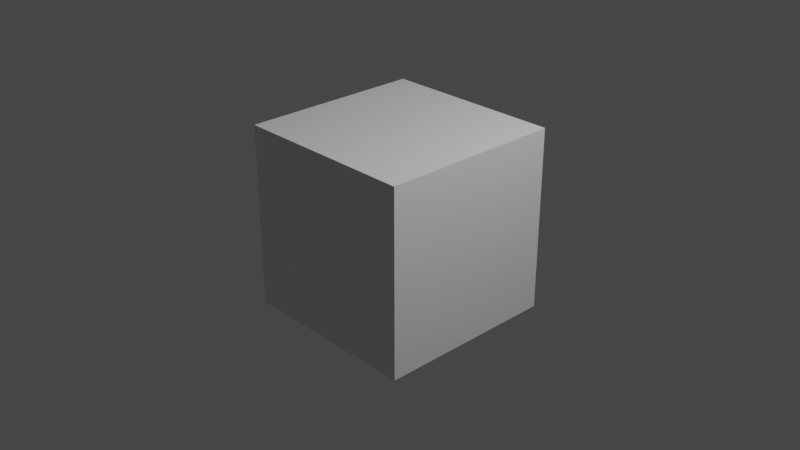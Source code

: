 # Source: dishes.blend  (saved by Blender 2.93.21; exported with 4.5.12 LTS)
import bpy
from mathutils import Matrix  # noqa: F401  (used for matrix-valued properties, if any)

bpy.ops.wm.read_factory_settings(use_empty=True)
scene = bpy.context.scene
scene.name = 'Scene'

# ---- collections
col_collection = bpy.data.collections.new('Collection'); scene.collection.children.link(col_collection)

# ---- images (referenced by path relative to the original .blend; pixels are not part of the script)
import os
ASSET_DIR = os.environ.get("B2B_ASSET_DIR", "")  # directory of the original .blend (textures are referenced by path, not embedded)
HERE = os.path.dirname(os.path.abspath(__file__))  # packed textures are extracted next to this script under _unpacked/

def load_image(name, relpath, width, height, colorspace="sRGB"):
    """Load a texture the original file referenced (path relative to the .blend, or extracted next to this script)."""
    p = next((c for c in (os.path.join(HERE, relpath), os.path.join(ASSET_DIR, relpath)) if relpath and os.path.exists(c)), "")
    if p:
        img = bpy.data.images.load(p, check_existing=True)
        img.name = name
    else:  # same state as the original file: an image datablock whose file is absent (Cycles renders it pink)
        img = bpy.data.images.new(name, width, height)
        img.source = "FILE"
        img.filepath = "//" + (relpath or name)
    img.colorspace_settings.name = colorspace
    return img
img_dishesatlas_ao = load_image('DishesAtlas.AO', 'DishesAtlas.AO.png', 1024, 1024, 'sRGB')

# ---- materials (node trees are filled in below, after node groups)
mat_material = bpy.data.materials.new('Material')
mat_material.alpha_threshold = 0.0
mat_material.use_transparent_shadow = False
mat_material.line_color = (0.0, 0.0, 0.0, 1.0)
mat_dishesopaque = bpy.data.materials.new('DishesOpaque')
mat_dishesopaque.use_transparent_shadow = False
mat_dishesopaque.roughness = 0.69

# ---- material node trees
mat_material.use_nodes = True; mat_material.node_tree.nodes.clear()
_N = mat_material.node_tree.nodes; _L = mat_material.node_tree.links
n0 = _N.new('ShaderNodeOutputMaterial'); n0.name = 'Material Output'; n0.location = (300, 300)
n1 = _N.new('ShaderNodeBsdfPrincipled'); n1.name = 'Principled BSDF'; n1.location = (10, 300)
n1.distribution = 'GGX'
n1.subsurface_method = 'BURLEY'
n1.inputs[2].default_value = 0.4
n1.inputs[3].default_value = 1.45
n1.inputs[27].default_value = (0.0, 0.0, 0.0, 1.0)
n1.inputs[28].default_value = 1.0
_L.new(n1.outputs[0], n0.inputs[0])
n0.is_active_output = True
mat_dishesopaque.use_nodes = True; mat_dishesopaque.node_tree.nodes.clear()
_N = mat_dishesopaque.node_tree.nodes; _L = mat_dishesopaque.node_tree.links
n0 = _N.new('ShaderNodeBsdfPrincipled'); n0.name = 'Principled BSDF'; n0.location = (10, 300)
n0.distribution = 'GGX'
n0.subsurface_method = 'BURLEY'
n0.inputs[2].default_value = 0.69
n0.inputs[3].default_value = 1.45
n0.inputs[4].default_value = 0.0
n0.inputs[27].default_value = (0.8, 0.8, 0.8, 1.0)
n1 = _N.new('ShaderNodeOutputMaterial'); n1.name = 'Material Output'; n1.location = (300, 300)
n2 = _N.new('ShaderNodeNormalMap'); n2.name = '노멀 맵'; n2.location = (-300, -300)
n2.label = 'Normal/Map'
n3 = _N.new('ShaderNodeTexImage'); n3.name = '이미지 텍스처'; n3.location = (-300, 600)
n3.image = img_dishesatlas_ao
_L.new(n0.outputs[0], n1.inputs[0])
_L.new(n2.outputs[0], n0.inputs[5])
_L.new(n3.outputs[0], n0.inputs[0])
n1.is_active_output = True

# ---- world
world_world = bpy.data.worlds.new('World'); scene.world = world_world
world_world.use_nodes = True; world_world.node_tree.nodes.clear()
_N = world_world.node_tree.nodes; _L = world_world.node_tree.links
n0 = _N.new('ShaderNodeOutputWorld'); n0.name = 'World Output'; n0.location = (300, 300)
n1 = _N.new('ShaderNodeBackground'); n1.name = 'Background'; n1.location = (10, 300)
n1.inputs[0].default_value = (0.05088, 0.05088, 0.05088, 1.0)
_L.new(n1.outputs[0], n0.inputs[0])
n0.is_active_output = True
world_world.color = (0.05088, 0.05088, 0.05088)
world_world.use_sun_shadow = False
world_world.sun_shadow_jitter_overblur = 0.0

# ---- cameras
cam_camera = bpy.data.cameras.new('Camera')
cam_camera.clip_end = 100.0
cam_camera.ortho_scale = 7.314

# ---- lights
light_light = bpy.data.lights.new('Light', 'POINT')
light_light.transmission_factor = 0.0
light_light.energy = 1000.0
light_light.shadow_soft_size = 0.1
light_light.shadow_maximum_resolution = 0.006
light_light.use_absolute_resolution = True

# ---- meshes
me_cube = bpy.data.meshes.new('Cube')
me_cube.from_pydata([(1.0, 1.0, 1.0), (1.0, 1.0, -1.0), (1.0, -1.0, 1.0), (1.0, -1.0, -1.0), (-1.0, 1.0, 1.0), (-1.0, 1.0, -1.0), (-1.0, -1.0, 1.0), (-1.0, -1.0, -1.0)], [], [(0, 4, 6, 2), (3, 2, 6, 7), (7, 6, 4, 5), (5, 1, 3, 7), (1, 0, 2, 3), (5, 4, 0, 1)])
_uv = me_cube.uv_layers.new(name='UVMap')
_uv.uv.foreach_set('vector', [0.625, 0.5, 0.875, 0.5, 0.875, 0.75, 0.625, 0.75, 0.375, 0.75, 0.625, 0.75, 0.625, 1.0, 0.375, 1.0, 0.375, 0.0, 0.625, 0.0, 0.625, 0.25, 0.375, 0.25, 0.125, 0.5, 0.375, 0.5, 0.375, 0.75, 0.125, 0.75, 0.375, 0.5, 0.625, 0.5, 0.625, 0.75, 0.375, 0.75, 0.375, 0.25, 0.625, 0.25, 0.625, 0.5, 0.375, 0.5])
me_cube.materials.append(mat_material)
me_cube.use_remesh_preserve_volume = False
me_cube.use_remesh_preserve_attributes = False
me_cube.use_mirror_vertex_groups = False
me_cube.update()
me_plate_004 = bpy.data.meshes.new('Plate.004')
me_plate_004.from_pydata([(0.1273, 0.02928, 0.02532), (0.1079, 0.02928, 0.0721), (0.0721, 0.02928, 0.1079), (0.02532, 0.02928, 0.1273), (-0.02532, 0.02928, 0.1273), (-0.0721, 0.02928, 0.1079), (-0.1079, 0.02928, 0.0721), (-0.1273, 0.02928, 0.02532), (-0.1273, 0.02928, -0.02532), (-0.1079, 0.02928, -0.0721), (-0.0721, 0.02928, -0.1079), (-0.02532, 0.02928, -0.1273), (0.02532, 0.02928, -0.1273), (0.0721, 0.02928, -0.1079), (0.1079, 0.02928, -0.0721), (0.1273, 0.02928, -0.02532), (0.09997, 0.005919, 0.01989), (0.08475, 0.005919, 0.05663), (0.05663, 0.005919, 0.08475), (0.01989, 0.005919, 0.09997), (-0.01989, 0.005919, 0.09997), (-0.05663, 0.005919, 0.08475), (-0.08475, 0.005919, 0.05663), (-0.09997, 0.005919, 0.01989), (-0.09997, 0.005919, -0.01989), (-0.08475, 0.005919, -0.05663), (-0.05663, 0.00592, -0.08475), (-0.01989, 0.00592, -0.09997), (0.01989, 0.00592, -0.09997), (0.05663, 0.00592, -0.08475), (0.08475, 0.005919, -0.05663), (0.09997, 0.005919, -0.01989), (-0.09552, 0.01326, -0.06382), (0.02241, 0.01326, 0.1127), (-0.06382, 0.01326, -0.09552), (-0.02241, 0.01326, 0.1127), (-0.02241, 0.01326, -0.1127), (-0.06382, 0.01326, 0.09552), (0.02241, 0.01326, -0.1127), (-0.09552, 0.01326, 0.06382), (0.06382, 0.01326, -0.09552), (0.1127, 0.01326, 0.02241), (-0.1127, 0.01326, 0.02241), (0.09552, 0.01326, -0.06382), (0.09552, 0.01326, 0.06382), (-0.1127, 0.01326, -0.02241), (0.1127, 0.01326, -0.02241), (0.06382, 0.01326, 0.09552), (-0.09797, 0.01987, -0.06546), (0.02299, 0.01987, 0.1156), (-0.06546, 0.01987, -0.09797), (-0.02299, 0.01987, 0.1156), (-0.02299, 0.01987, -0.1156), (-0.06546, 0.01987, 0.09797), (0.02299, 0.01987, -0.1156), (-0.09797, 0.01987, 0.06546), (0.06546, 0.01987, -0.09797), (0.1156, 0.01987, 0.02299), (-0.1156, 0.01987, 0.02299), (0.09797, 0.01987, -0.06546), (0.09797, 0.01987, 0.06546), (-0.1156, 0.01987, -0.02299), (0.1156, 0.01987, -0.02299), (0.06546, 0.01987, 0.09797), (0.08213, 7.821e-08, -0.01634), (0.06962, 6.413e-08, -0.04652), (0.04652, 8.224e-08, -0.06962), (0.01634, 6.682e-08, -0.08213), (-0.01634, 6.682e-08, -0.08213), (-0.04652, 6.587e-08, -0.06962), (-0.06962, 6.413e-08, -0.04652), (-0.08213, 6.185e-08, -0.01634), (-0.08213, 5.938e-08, 0.01634), (-0.06962, 7.347e-08, 0.04652), (-0.04652, 7.172e-08, 0.06962), (-0.01634, 5.442e-08, 0.08213), (0.01634, 5.442e-08, 0.08213), (0.04652, 5.536e-08, 0.06962), (0.06962, 7.347e-08, 0.04652), (0.08213, 5.938e-08, 0.01634), (-2.98e-08, 0.002502, 0.0), (0.08598, 0.002502, 0.0171), (0.07658, 0.002502, 0.01523), (0.07289, 0.002502, 0.0487), (0.06492, 0.002502, 0.04338), (0.0487, 0.002502, 0.07289), (0.04338, 0.002502, 0.06492), (0.0171, 0.002502, 0.08598), (0.01523, 0.002502, 0.07658), (-0.0171, 0.002502, 0.08598), (-0.01523, 0.002502, 0.07658), (-0.0487, 0.002502, 0.07289), (-0.04338, 0.002502, 0.06492), (-0.07289, 0.002502, 0.0487), (-0.06492, 0.002502, 0.04338), (-0.08598, 0.002502, 0.0171), (-0.07658, 0.002502, 0.01523), (-0.08598, 0.002502, -0.0171), (-0.07658, 0.002502, -0.01523), (-0.07289, 0.002502, -0.0487), (-0.06492, 0.002502, -0.04338), (-0.0487, 0.002502, -0.07289), (-0.04338, 0.002502, -0.06492), (-0.0171, 0.002502, -0.08598), (-0.01523, 0.002502, -0.07658), (0.0171, 0.002502, -0.08598), (0.01523, 0.002502, -0.07658), (0.0487, 0.002502, -0.07289), (0.04338, 0.002502, -0.06492), (0.07289, 0.002502, -0.0487), (0.06492, 0.002502, -0.04338), (0.08598, 0.002502, -0.0171), (0.07658, 0.002502, -0.01523), (0.1263, 0.03151, 0.02512), (0.1071, 0.03151, 0.07155), (0.07155, 0.03151, 0.1071), (0.02512, 0.03151, 0.1263), (-0.02512, 0.03151, 0.1263), (-0.07155, 0.03151, 0.1071), (-0.1071, 0.03151, 0.07155), (-0.1263, 0.03151, 0.02512), (-0.1263, 0.03151, -0.02512), (-0.1071, 0.03151, -0.07155), (-0.07155, 0.03151, -0.1071), (-0.02512, 0.03151, -0.1263), (0.02512, 0.03151, -0.1263), (0.07155, 0.03151, -0.1071), (0.1071, 0.03151, -0.07155), (0.1263, 0.03151, -0.02512), (0.09942, 0.008396, 0.01977), (0.08428, 0.008396, 0.05631), (0.05631, 0.008396, 0.08428), (0.01977, 0.008396, 0.09942), (-0.01978, 0.008396, 0.09942), (-0.05631, 0.008396, 0.08428), (-0.08428, 0.008396, 0.05631), (-0.09942, 0.008396, 0.01977), (-0.09942, 0.008396, -0.01977), (-0.08428, 0.008396, -0.05631), (-0.05631, 0.008396, -0.08428), (-0.01977, 0.008396, -0.09942), (0.01978, 0.008396, -0.09942), (0.05631, 0.008396, -0.08428), (0.08428, 0.008396, -0.05631), (0.09942, 0.008396, -0.01977), (-0.09444, 0.01519, -0.0631), (0.02216, 0.01519, 0.1114), (-0.0631, 0.01519, -0.09444), (-0.02216, 0.01519, 0.1114), (-0.02216, 0.01519, -0.1114), (-0.0631, 0.01519, 0.09444), (0.02216, 0.01519, -0.1114), (-0.09444, 0.01519, 0.0631), (0.0631, 0.01519, -0.09444), (0.1114, 0.01519, 0.02216), (-0.1114, 0.01519, 0.02216), (0.09444, 0.01519, -0.0631), (0.09444, 0.01519, 0.0631), (-0.1114, 0.01519, -0.02216), (0.1114, 0.01519, -0.02216), (0.0631, 0.01519, 0.09444), (-0.09684, 0.02173, -0.06471), (0.02272, 0.02173, 0.1142), (-0.06471, 0.02173, -0.09684), (-0.02272, 0.02173, 0.1142), (-0.02272, 0.02173, -0.1142), (-0.06471, 0.02173, 0.09684), (0.02272, 0.02173, -0.1142), (-0.09684, 0.02173, 0.06471), (0.06471, 0.02173, -0.09684), (0.1142, 0.02173, 0.02272), (-0.1142, 0.02173, 0.02272), (0.09684, 0.02173, -0.06471), (0.09684, 0.02173, 0.06471), (-0.1142, 0.02173, -0.02272), (0.1142, 0.02173, -0.02272), (0.06471, 0.02173, 0.09684), (0.08196, 0.002581, -0.0163), (0.06948, 0.002581, -0.04643), (0.04643, 0.002581, -0.06948), (0.0163, 0.002581, -0.08196), (-0.0163, 0.002581, -0.08196), (-0.04643, 0.002581, -0.06948), (-0.06948, 0.002581, -0.04643), (-0.08196, 0.002581, -0.0163), (-0.08196, 0.002581, 0.0163), (-0.06948, 0.002581, 0.04643), (-0.04643, 0.002581, 0.06948), (-0.0163, 0.002581, 0.08196), (0.0163, 0.002581, 0.08196), (0.04643, 0.002581, 0.06948), (0.06948, 0.002581, 0.04643), (0.08196, 0.002581, 0.0163), (-2.98e-08, 0.002502, 0.0), (0.08541, 0.004973, 0.01699), (0.07691, 0.005055, 0.0153), (0.07241, 0.004973, 0.04838), (0.0652, 0.005055, 0.04356), (0.04838, 0.004973, 0.07241), (0.04356, 0.005055, 0.0652), (0.01699, 0.004973, 0.08541), (0.0153, 0.005055, 0.07691), (-0.01699, 0.004973, 0.08541), (-0.0153, 0.005055, 0.07691), (-0.04838, 0.004973, 0.07241), (-0.04356, 0.005055, 0.0652), (-0.07241, 0.004973, 0.04838), (-0.0652, 0.005055, 0.04356), (-0.08541, 0.004973, 0.01699), (-0.07691, 0.005055, 0.0153), (-0.08541, 0.004973, -0.01699), (-0.07691, 0.005055, -0.0153), (-0.07241, 0.004973, -0.04838), (-0.0652, 0.005055, -0.04356), (-0.04838, 0.004973, -0.07241), (-0.04356, 0.005055, -0.0652), (-0.01699, 0.004973, -0.08541), (-0.0153, 0.005055, -0.07691), (0.01699, 0.004973, -0.08541), (0.0153, 0.005055, -0.07691), (0.04838, 0.004973, -0.07241), (0.04356, 0.005055, -0.0652), (0.07241, 0.004973, -0.04838), (0.0652, 0.005055, -0.04356), (0.08541, 0.004973, -0.01699), (0.07691, 0.005055, -0.0153), (-2.98e-08, 0.002502, 0.0), (-2.98e-08, 0.002502, 0.0), (-2.98e-08, 0.002502, 0.0), (-2.98e-08, 0.002502, 0.0), (-2.98e-08, 0.002502, 0.0), (-2.98e-08, 0.002502, 0.0), (-2.98e-08, 0.002502, 0.0), (-2.98e-08, 0.002502, 0.0), (-2.98e-08, 0.002502, 0.0), (-2.98e-08, 0.002502, 0.0), (-2.98e-08, 0.002502, 0.0), (-2.98e-08, 0.002502, 0.0), (-2.98e-08, 0.002502, 0.0), (-2.98e-08, 0.002502, 0.0), (2.98e-08, 0.005055, 5.96e-08), (2.98e-08, 0.005055, 5.96e-08), (2.98e-08, 0.005055, 5.96e-08), (2.98e-08, 0.005055, 5.96e-08), (2.98e-08, 0.005055, 5.96e-08), (2.98e-08, 0.005055, 5.96e-08), (2.98e-08, 0.005055, 5.96e-08), (2.98e-08, 0.005055, 5.96e-08), (2.98e-08, 0.005055, 5.96e-08), (2.98e-08, 0.005055, 5.96e-08), (2.98e-08, 0.005055, 5.96e-08), (2.98e-08, 0.005055, 5.96e-08), (2.98e-08, 0.005055, 5.96e-08), (2.98e-08, 0.005055, 5.96e-08), (2.98e-08, 0.005055, 5.96e-08), (2.98e-08, 0.005055, 5.96e-08), (-0.4557, -0.003623, 0.4568), (-0.4557, -0.02076, 0.4568), (-0.4557, -0.003623, 0.4831), (-0.4557, -0.02076, 0.4831), (-0.4294, -0.003623, 0.4568), (-0.4294, -0.02076, 0.4568), (-0.4294, -0.003623, 0.4831), (-0.4294, -0.02076, 0.4831)], [], [(43, 30, 29, 40), (22, 23, 95, 93), (25, 24, 45, 32), (25, 32, 34, 26), (35, 20, 19, 33), (36, 27, 26, 34), (37, 21, 20, 35), (38, 28, 27, 36), (39, 22, 21, 37), (101, 103, 68, 69), (39, 42, 23, 22), (44, 17, 16, 41), (45, 24, 23, 42), (46, 31, 30, 43), (47, 18, 17, 44), (56, 59, 43, 40), (49, 51, 35, 33), (28, 29, 107, 105), (21, 22, 93, 91), (27, 28, 105, 103), (20, 21, 91, 89), (26, 27, 103, 101), (19, 20, 89, 87), (25, 26, 101, 99), (16, 17, 83, 81), (18, 19, 87, 85), (24, 25, 99, 97), (17, 18, 85, 83), (30, 31, 111, 109), (23, 24, 97, 95), (29, 30, 109, 107), (57, 41, 46, 62), (49, 33, 47, 63), (122, 121, 174, 161), (61, 48, 32, 45), (60, 63, 47, 44), (59, 62, 46, 43), (58, 61, 45, 42), (57, 60, 44, 41), (41, 16, 31, 46), (55, 58, 42, 39), (54, 56, 40, 38), (53, 55, 39, 37), (52, 54, 38, 36), (51, 53, 37, 35), (50, 52, 36, 34), (33, 19, 18, 47), (49, 63, 2, 3), (3, 4, 51, 49), (10, 11, 52, 50), (4, 5, 53, 51), (11, 12, 54, 52), (5, 6, 55, 53), (12, 13, 56, 54), (57, 62, 15, 0), (13, 14, 59, 56), (0, 1, 60, 57), (7, 8, 61, 58), (14, 15, 62, 59), (1, 2, 63, 60), (109, 111, 64, 65), (104, 106, 236, 235), (90, 92, 229, 228), (84, 86, 226, 193), (108, 110, 238, 237), (98, 100, 233, 232), (88, 90, 228, 227), (102, 104, 235, 234), (92, 94, 230, 229), (82, 84, 193, 80), (112, 82, 80, 239), (106, 108, 237, 236), (96, 98, 232, 231), (86, 88, 227, 226), (110, 112, 239, 238), (100, 102, 234, 233), (94, 96, 231, 230), (78, 84, 82, 79), (81, 79, 64, 111), (78, 77, 86, 84), (77, 76, 88, 86), (75, 90, 88, 76), (75, 74, 92, 90), (74, 73, 94, 92), (72, 96, 94, 73), (72, 71, 98, 96), (71, 70, 100, 98), (69, 102, 100, 70), (69, 68, 104, 102), (68, 67, 106, 104), (66, 108, 106, 67), (66, 65, 110, 108), (65, 64, 112, 110), (16, 81, 111, 31), (103, 105, 67, 68), (83, 85, 77, 78), (99, 101, 69, 70), (97, 99, 70, 71), (107, 109, 65, 66), (93, 95, 72, 73), (91, 93, 73, 74), (48, 50, 34, 32), (87, 89, 75, 76), (85, 87, 76, 77), (95, 97, 71, 72), (81, 83, 78, 79), (105, 107, 66, 67), (89, 91, 74, 75), (64, 79, 82, 112), (6, 7, 58, 55), (163, 123, 122, 161), (40, 29, 28, 38), (142, 143, 156, 153), (206, 208, 136, 135), (145, 158, 137, 138), (145, 138, 139, 147), (132, 133, 148, 146), (139, 140, 149, 147), (133, 134, 150, 148), (140, 141, 151, 149), (134, 135, 152, 150), (182, 181, 216, 214), (135, 136, 155, 152), (129, 130, 157, 154), (136, 137, 158, 155), (143, 144, 159, 156), (130, 131, 160, 157), (153, 156, 172, 169), (146, 148, 164, 162), (218, 220, 142, 141), (204, 206, 135, 134), (216, 218, 141, 140), (202, 204, 134, 133), (214, 216, 140, 139), (200, 202, 133, 132), (212, 214, 139, 138), (194, 196, 130, 129), (198, 200, 132, 131), (210, 212, 138, 137), (196, 198, 131, 130), (222, 224, 144, 143), (208, 210, 137, 136), (220, 222, 143, 142), (159, 154, 170, 175), (160, 146, 162, 176), (158, 145, 161, 174), (157, 160, 176, 173), (156, 159, 175, 172), (155, 158, 174, 171), (154, 157, 173, 170), (129, 154, 159, 144), (152, 155, 171, 168), (151, 153, 169, 167), (150, 152, 168, 166), (149, 151, 167, 165), (148, 150, 166, 164), (147, 149, 165, 163), (131, 132, 146, 160), (176, 162, 116, 115), (164, 117, 116, 162), (165, 124, 123, 163), (166, 118, 117, 164), (167, 125, 124, 165), (168, 119, 118, 166), (169, 126, 125, 167), (175, 170, 113, 128), (172, 127, 126, 169), (173, 114, 113, 170), (174, 121, 120, 171), (175, 128, 127, 172), (176, 115, 114, 173), (178, 177, 224, 222), (213, 211, 248, 249), (223, 221, 253, 254), (217, 215, 250, 251), (207, 205, 245, 246), (197, 195, 240, 241), (195, 225, 255, 240), (221, 219, 252, 253), (211, 209, 247, 248), (201, 199, 242, 243), (225, 223, 254, 255), (215, 213, 249, 250), (205, 203, 244, 245), (219, 217, 251, 252), (209, 207, 246, 247), (199, 197, 241, 242), (203, 201, 243, 244), (195, 197, 191, 192), (192, 194, 224, 177), (197, 199, 190, 191), (199, 201, 189, 190), (201, 203, 188, 189), (203, 205, 187, 188), (205, 207, 186, 187), (207, 209, 185, 186), (209, 211, 184, 185), (211, 213, 183, 184), (213, 215, 182, 183), (215, 217, 181, 182), (217, 219, 180, 181), (219, 221, 179, 180), (221, 223, 178, 179), (223, 225, 177, 178), (194, 129, 144, 224), (181, 180, 218, 216), (191, 190, 198, 196), (183, 182, 214, 212), (184, 183, 212, 210), (179, 178, 222, 220), (186, 185, 208, 206), (187, 186, 206, 204), (145, 147, 163, 161), (189, 188, 202, 200), (190, 189, 200, 198), (185, 184, 210, 208), (192, 191, 196, 194), (180, 179, 220, 218), (188, 187, 204, 202), (225, 195, 192, 177), (171, 120, 119, 168), (0, 15, 128, 113), (141, 142, 153, 151), (1, 0, 113, 114), (2, 1, 114, 115), (3, 2, 115, 116), (4, 3, 116, 117), (5, 4, 117, 118), (6, 5, 118, 119), (7, 6, 119, 120), (8, 7, 120, 121), (9, 8, 121, 122), (10, 9, 122, 123), (11, 10, 123, 124), (12, 11, 124, 125), (13, 12, 125, 126), (14, 13, 126, 127), (15, 14, 127, 128), (8, 9, 48, 61), (9, 10, 50, 48), (256, 257, 259, 258), (258, 259, 263, 262), (262, 263, 261, 260), (260, 261, 257, 256), (258, 262, 260, 256), (263, 259, 257, 261)])
me_plate_004.polygons.foreach_set('use_smooth', [1, 1, 1, 1, 1, 1, 1, 1, 1, 1, 1, 1, 1, 1, 1, 1, 1, 1, 1, 1, 1, 1, 1, 1, 1, 1, 1, 1, 1, 1, 1, 1, 1, 1, 1, 1, 1, 1, 1, 1, 1, 1, 1, 1, 1, 1, 1, 1, 1, 1, 1, 1, 1, 1, 1, 1, 1, 1, 1, 1, 1, 1, 1, 1, 1, 1, 1, 1, 1, 1, 1, 1, 1, 1, 1, 1, 1, 1, 1, 1, 1, 1, 1, 1, 1, 1, 1, 1, 1, 1, 1, 1, 1, 1, 1, 1, 1, 1, 1, 1, 1, 1, 1, 1, 1, 1, 1, 1, 1, 1, 1, 1, 1, 1, 1, 1, 1, 1, 1, 1, 1, 1, 1, 1, 1, 1, 1, 1, 1, 1, 1, 1, 1, 1, 1, 1, 1, 1, 1, 1, 1, 1, 1, 1, 1, 1, 1, 1, 1, 1, 1, 1, 1, 1, 1, 1, 1, 1, 1, 1, 1, 1, 1, 1, 1, 1, 1, 1, 1, 1, 1, 1, 1, 1, 1, 1, 1, 1, 1, 1, 1, 1, 1, 1, 1, 1, 1, 1, 1, 1, 1, 1, 1, 1, 1, 1, 1, 1, 1, 1, 1, 1, 1, 1, 1, 1, 1, 1, 1, 1, 1, 1, 1, 1, 1, 1, 1, 1, 1, 1, 1, 1, 1, 1, 1, 1, 1, 1, 1, 1, 1, 1, 1, 1, 1, 1, 1, 1, 1, 1, 0, 0, 0, 0, 0, 0])
_uv = me_plate_004.uv_layers.new(name='UVMap')
_uv.uv.foreach_set('vector', [0.777, 0.4565, 0.777, 0.45, 0.7962, 0.45, 0.7962, 0.4565, 0.9305, 0.45, 0.9113, 0.45, 0.9113, 0.4435, 0.9305, 0.4435, 0.8729, 0.45, 0.8921, 0.45, 0.8921, 0.4565, 0.8729, 0.4565, 0.8729, 0.45, 0.8729, 0.4565, 0.8537, 0.4565, 0.8537, 0.45, 0.9689, 0.4565, 0.9689, 0.45, 0.9881, 0.45, 0.9881, 0.4565, 0.8346, 0.4565, 0.8346, 0.45, 0.8537, 0.45, 0.8537, 0.4565, 0.9497, 0.4565, 0.9497, 0.45, 0.9689, 0.45, 0.9689, 0.4565, 0.8154, 0.4565, 0.8154, 0.45, 0.8346, 0.45, 0.8346, 0.4565, 0.9305, 0.4565, 0.9305, 0.45, 0.9497, 0.45, 0.9497, 0.4565, 0.8537, 0.4435, 0.8346, 0.4435, 0.8346, 0.4415, 0.8537, 0.4415, 0.9305, 0.4565, 0.9113, 0.4565, 0.9113, 0.45, 0.9305, 0.45, 0.7194, 0.4565, 0.7194, 0.45, 0.7386, 0.45, 0.7386, 0.4565, 0.8921, 0.4565, 0.8921, 0.45, 0.9113, 0.45, 0.9113, 0.4565, 0.7578, 0.4565, 0.7578, 0.45, 0.777, 0.45, 0.777, 0.4565, 0.7002, 0.4565, 0.7002, 0.45, 0.7194, 0.45, 0.7194, 0.4565, 0.7962, 0.4596, 0.777, 0.4596, 0.777, 0.4565, 0.7962, 0.4565, 0.9881, 0.4596, 0.9689, 0.4596, 0.9689, 0.4565, 0.9881, 0.4565, 0.8154, 0.45, 0.7962, 0.45, 0.7962, 0.4435, 0.8154, 0.4435, 0.9497, 0.45, 0.9305, 0.45, 0.9305, 0.4435, 0.9497, 0.4435, 0.8346, 0.45, 0.8154, 0.45, 0.8154, 0.4435, 0.8346, 0.4435, 0.9689, 0.45, 0.9497, 0.45, 0.9497, 0.4435, 0.9689, 0.4435, 0.8537, 0.45, 0.8346, 0.45, 0.8346, 0.4435, 0.8537, 0.4435, 0.9881, 0.45, 0.9689, 0.45, 0.9689, 0.4435, 0.9881, 0.4435, 0.8729, 0.45, 0.8537, 0.45, 0.8537, 0.4435, 0.8729, 0.4435, 0.7386, 0.45, 0.7194, 0.45, 0.7194, 0.4435, 0.7386, 0.4435, 0.7002, 0.45, 0.681, 0.45, 0.681, 0.4435, 0.7002, 0.4435, 0.8921, 0.45, 0.8729, 0.45, 0.8729, 0.4435, 0.8921, 0.4435, 0.7194, 0.45, 0.7002, 0.45, 0.7002, 0.4435, 0.7194, 0.4435, 0.777, 0.45, 0.7578, 0.45, 0.7578, 0.4435, 0.777, 0.4435, 0.9113, 0.45, 0.8921, 0.45, 0.8921, 0.4435, 0.9113, 0.4435, 0.7962, 0.45, 0.777, 0.45, 0.777, 0.4435, 0.7962, 0.4435, 0.7386, 0.4596, 0.7386, 0.4565, 0.7578, 0.4565, 0.7578, 0.4596, 0.681, 0.4596, 0.681, 0.4565, 0.7002, 0.4565, 0.7002, 0.4596, 0.8729, 0.4674, 0.8921, 0.4674, 0.8921, 0.4742, 0.8729, 0.4742, 0.8921, 0.4596, 0.8729, 0.4596, 0.8729, 0.4565, 0.8921, 0.4565, 0.7194, 0.4596, 0.7002, 0.4596, 0.7002, 0.4565, 0.7194, 0.4565, 0.777, 0.4596, 0.7578, 0.4596, 0.7578, 0.4565, 0.777, 0.4565, 0.9113, 0.4596, 0.8921, 0.4596, 0.8921, 0.4565, 0.9113, 0.4565, 0.7386, 0.4596, 0.7194, 0.4596, 0.7194, 0.4565, 0.7386, 0.4565, 0.7386, 0.4565, 0.7386, 0.45, 0.7578, 0.45, 0.7578, 0.4565, 0.9305, 0.4596, 0.9113, 0.4596, 0.9113, 0.4565, 0.9305, 0.4565, 0.8154, 0.4596, 0.7962, 0.4596, 0.7962, 0.4565, 0.8154, 0.4565, 0.9497, 0.4596, 0.9305, 0.4596, 0.9305, 0.4565, 0.9497, 0.4565, 0.8346, 0.4596, 0.8154, 0.4596, 0.8154, 0.4565, 0.8346, 0.4565, 0.9689, 0.4596, 0.9497, 0.4596, 0.9497, 0.4565, 0.9689, 0.4565, 0.8537, 0.4596, 0.8346, 0.4596, 0.8346, 0.4565, 0.8537, 0.4565, 0.681, 0.4565, 0.681, 0.45, 0.7002, 0.45, 0.7002, 0.4565, 0.681, 0.4596, 0.7002, 0.4596, 0.7002, 0.4663, 0.681, 0.4663, 0.9881, 0.4663, 0.9689, 0.4663, 0.9689, 0.4596, 0.9881, 0.4596, 0.8537, 0.4663, 0.8346, 0.4663, 0.8346, 0.4596, 0.8537, 0.4596, 0.9689, 0.4663, 0.9497, 0.4663, 0.9497, 0.4596, 0.9689, 0.4596, 0.8346, 0.4663, 0.8154, 0.4663, 0.8154, 0.4596, 0.8346, 0.4596, 0.9497, 0.4663, 0.9305, 0.4663, 0.9305, 0.4596, 0.9497, 0.4596, 0.8154, 0.4663, 0.7962, 0.4663, 0.7962, 0.4596, 0.8154, 0.4596, 0.7386, 0.4596, 0.7578, 0.4596, 0.7578, 0.4663, 0.7386, 0.4663, 0.7962, 0.4663, 0.777, 0.4663, 0.777, 0.4596, 0.7962, 0.4596, 0.7386, 0.4663, 0.7194, 0.4663, 0.7194, 0.4596, 0.7386, 0.4596, 0.9113, 0.4663, 0.8921, 0.4663, 0.8921, 0.4596, 0.9113, 0.4596, 0.777, 0.4663, 0.7578, 0.4663, 0.7578, 0.4596, 0.777, 0.4596, 0.7194, 0.4663, 0.7002, 0.4663, 0.7002, 0.4596, 0.7194, 0.4596, 0.777, 0.4435, 0.7578, 0.4435, 0.7578, 0.4415, 0.777, 0.4415, 0.8346, 0.4388, 0.8154, 0.4388, 0.8154, 0.4047, 0.8346, 0.4047, 0.9689, 0.4388, 0.9497, 0.4388, 0.9497, 0.4047, 0.9689, 0.4047, 0.7194, 0.4388, 0.7002, 0.4388, 0.7002, 0.4047, 0.7194, 0.4047, 0.7962, 0.4388, 0.777, 0.4388, 0.777, 0.4047, 0.7962, 0.4047, 0.8921, 0.4388, 0.8729, 0.4388, 0.8729, 0.4047, 0.8921, 0.4047, 0.9881, 0.4388, 0.9689, 0.4388, 0.9689, 0.4047, 0.9881, 0.4047, 0.8537, 0.4388, 0.8346, 0.4388, 0.8346, 0.4047, 0.8537, 0.4047, 0.9497, 0.4388, 0.9305, 0.4388, 0.9305, 0.4047, 0.9497, 0.4047, 0.7386, 0.4388, 0.7194, 0.4388, 0.7194, 0.4047, 0.7386, 0.4047, 0.7578, 0.4388, 0.7386, 0.4388, 0.7386, 0.4047, 0.7578, 0.4047, 0.8154, 0.4388, 0.7962, 0.4388, 0.7962, 0.4047, 0.8154, 0.4047, 0.9113, 0.4388, 0.8921, 0.4388, 0.8921, 0.4047, 0.9113, 0.4047, 0.7002, 0.4388, 0.681, 0.4388, 0.681, 0.4047, 0.7002, 0.4047, 0.777, 0.4388, 0.7578, 0.4388, 0.7578, 0.4047, 0.777, 0.4047, 0.8729, 0.4388, 0.8537, 0.4388, 0.8537, 0.4047, 0.8729, 0.4047, 0.9305, 0.4388, 0.9113, 0.4388, 0.9113, 0.4047, 0.9305, 0.4047, 0.7194, 0.4415, 0.7194, 0.4388, 0.7386, 0.4388, 0.7386, 0.4415, 0.7386, 0.4435, 0.7386, 0.4415, 0.7578, 0.4415, 0.7578, 0.4435, 0.7194, 0.4415, 0.7002, 0.4415, 0.7002, 0.4388, 0.7194, 0.4388, 0.7002, 0.4415, 0.681, 0.4415, 0.681, 0.4388, 0.7002, 0.4388, 0.9689, 0.4415, 0.9689, 0.4388, 0.9881, 0.4388, 0.9881, 0.4415, 0.9689, 0.4415, 0.9497, 0.4415, 0.9497, 0.4388, 0.9689, 0.4388, 0.9497, 0.4415, 0.9305, 0.4415, 0.9305, 0.4388, 0.9497, 0.4388, 0.9113, 0.4415, 0.9113, 0.4388, 0.9305, 0.4388, 0.9305, 0.4415, 0.9113, 0.4415, 0.8921, 0.4415, 0.8921, 0.4388, 0.9113, 0.4388, 0.8921, 0.4415, 0.8729, 0.4415, 0.8729, 0.4388, 0.8921, 0.4388, 0.8537, 0.4415, 0.8537, 0.4388, 0.8729, 0.4388, 0.8729, 0.4415, 0.8537, 0.4415, 0.8346, 0.4415, 0.8346, 0.4388, 0.8537, 0.4388, 0.8346, 0.4415, 0.8154, 0.4415, 0.8154, 0.4388, 0.8346, 0.4388, 0.7962, 0.4415, 0.7962, 0.4388, 0.8154, 0.4388, 0.8154, 0.4415, 0.7962, 0.4415, 0.777, 0.4415, 0.777, 0.4388, 0.7962, 0.4388, 0.777, 0.4415, 0.7578, 0.4415, 0.7578, 0.4388, 0.777, 0.4388, 0.7386, 0.45, 0.7386, 0.4435, 0.7578, 0.4435, 0.7578, 0.45, 0.8346, 0.4435, 0.8154, 0.4435, 0.8154, 0.4415, 0.8346, 0.4415, 0.7194, 0.4435, 0.7002, 0.4435, 0.7002, 0.4415, 0.7194, 0.4415, 0.8729, 0.4435, 0.8537, 0.4435, 0.8537, 0.4415, 0.8729, 0.4415, 0.8921, 0.4435, 0.8729, 0.4435, 0.8729, 0.4415, 0.8921, 0.4415, 0.7962, 0.4435, 0.777, 0.4435, 0.777, 0.4415, 0.7962, 0.4415, 0.9305, 0.4435, 0.9113, 0.4435, 0.9113, 0.4415, 0.9305, 0.4415, 0.9497, 0.4435, 0.9305, 0.4435, 0.9305, 0.4415, 0.9497, 0.4415, 0.8729, 0.4596, 0.8537, 0.4596, 0.8537, 0.4565, 0.8729, 0.4565, 0.9881, 0.4435, 0.9689, 0.4435, 0.9689, 0.4415, 0.9881, 0.4415, 0.7002, 0.4435, 0.681, 0.4435, 0.681, 0.4415, 0.7002, 0.4415, 0.9113, 0.4435, 0.8921, 0.4435, 0.8921, 0.4415, 0.9113, 0.4415, 0.7386, 0.4435, 0.7194, 0.4435, 0.7194, 0.4415, 0.7386, 0.4415, 0.8154, 0.4435, 0.7962, 0.4435, 0.7962, 0.4415, 0.8154, 0.4415, 0.9689, 0.4435, 0.9497, 0.4435, 0.9497, 0.4415, 0.9689, 0.4415, 0.7578, 0.4415, 0.7386, 0.4415, 0.7386, 0.4388, 0.7578, 0.4388, 0.9305, 0.4663, 0.9113, 0.4663, 0.9113, 0.4596, 0.9305, 0.4596, 0.8537, 0.4742, 0.8537, 0.4674, 0.8729, 0.4674, 0.8729, 0.4742, 0.7962, 0.4565, 0.7962, 0.45, 0.8154, 0.45, 0.8154, 0.4565, 0.7962, 0.4835, 0.777, 0.4835, 0.777, 0.4774, 0.7962, 0.4774, 0.9305, 0.4899, 0.9113, 0.4899, 0.9113, 0.4835, 0.9305, 0.4835, 0.8729, 0.4774, 0.8921, 0.4774, 0.8921, 0.4835, 0.8729, 0.4835, 0.8729, 0.4774, 0.8729, 0.4835, 0.8537, 0.4835, 0.8537, 0.4774, 0.9881, 0.4835, 0.9689, 0.4835, 0.9689, 0.4774, 0.9881, 0.4774, 0.8537, 0.4835, 0.8346, 0.4835, 0.8346, 0.4774, 0.8537, 0.4774, 0.9689, 0.4835, 0.9497, 0.4835, 0.9497, 0.4774, 0.9689, 0.4774, 0.8346, 0.4835, 0.8154, 0.4835, 0.8154, 0.4774, 0.8346, 0.4774, 0.9497, 0.4835, 0.9305, 0.4835, 0.9305, 0.4774, 0.9497, 0.4774, 0.8537, 0.4917, 0.8346, 0.4917, 0.8346, 0.4899, 0.8537, 0.4899, 0.9305, 0.4835, 0.9113, 0.4835, 0.9113, 0.4774, 0.9305, 0.4774, 0.7386, 0.4835, 0.7194, 0.4835, 0.7194, 0.4774, 0.7386, 0.4774, 0.9113, 0.4835, 0.8921, 0.4835, 0.8921, 0.4774, 0.9113, 0.4774, 0.777, 0.4835, 0.7578, 0.4835, 0.7578, 0.4774, 0.777, 0.4774, 0.7194, 0.4835, 0.7002, 0.4835, 0.7002, 0.4774, 0.7194, 0.4774, 0.7962, 0.4774, 0.777, 0.4774, 0.777, 0.4742, 0.7962, 0.4742, 0.9881, 0.4774, 0.9689, 0.4774, 0.9689, 0.4742, 0.9881, 0.4742, 0.8154, 0.4899, 0.7962, 0.4899, 0.7962, 0.4835, 0.8154, 0.4835, 0.9497, 0.4899, 0.9305, 0.4899, 0.9305, 0.4835, 0.9497, 0.4835, 0.8346, 0.4899, 0.8154, 0.4899, 0.8154, 0.4835, 0.8346, 0.4835, 0.9689, 0.4899, 0.9497, 0.4899, 0.9497, 0.4835, 0.9689, 0.4835, 0.8537, 0.4899, 0.8346, 0.4899, 0.8346, 0.4835, 0.8537, 0.4835, 0.9881, 0.4899, 0.9689, 0.4899, 0.9689, 0.4835, 0.9881, 0.4835, 0.8729, 0.4899, 0.8537, 0.4899, 0.8537, 0.4835, 0.8729, 0.4835, 0.7386, 0.4899, 0.7194, 0.4899, 0.7194, 0.4835, 0.7386, 0.4835, 0.7002, 0.4899, 0.681, 0.4899, 0.681, 0.4835, 0.7002, 0.4835, 0.8921, 0.4899, 0.8729, 0.4899, 0.8729, 0.4835, 0.8921, 0.4835, 0.7194, 0.4899, 0.7002, 0.4899, 0.7002, 0.4835, 0.7194, 0.4835, 0.777, 0.4899, 0.7578, 0.4899, 0.7578, 0.4835, 0.777, 0.4835, 0.9113, 0.4899, 0.8921, 0.4899, 0.8921, 0.4835, 0.9113, 0.4835, 0.7962, 0.4899, 0.777, 0.4899, 0.777, 0.4835, 0.7962, 0.4835, 0.7578, 0.4774, 0.7386, 0.4774, 0.7386, 0.4742, 0.7578, 0.4742, 0.7002, 0.4774, 0.681, 0.4774, 0.681, 0.4742, 0.7002, 0.4742, 0.8921, 0.4774, 0.8729, 0.4774, 0.8729, 0.4742, 0.8921, 0.4742, 0.7194, 0.4774, 0.7002, 0.4774, 0.7002, 0.4742, 0.7194, 0.4742, 0.777, 0.4774, 0.7578, 0.4774, 0.7578, 0.4742, 0.777, 0.4742, 0.9113, 0.4774, 0.8921, 0.4774, 0.8921, 0.4742, 0.9113, 0.4742, 0.7386, 0.4774, 0.7194, 0.4774, 0.7194, 0.4742, 0.7386, 0.4742, 0.7386, 0.4835, 0.7386, 0.4774, 0.7578, 0.4774, 0.7578, 0.4835, 0.9305, 0.4774, 0.9113, 0.4774, 0.9113, 0.4742, 0.9305, 0.4742, 0.8154, 0.4774, 0.7962, 0.4774, 0.7962, 0.4742, 0.8154, 0.4742, 0.9497, 0.4774, 0.9305, 0.4774, 0.9305, 0.4742, 0.9497, 0.4742, 0.8346, 0.4774, 0.8154, 0.4774, 0.8154, 0.4742, 0.8346, 0.4742, 0.9689, 0.4774, 0.9497, 0.4774, 0.9497, 0.4742, 0.9689, 0.4742, 0.8537, 0.4774, 0.8346, 0.4774, 0.8346, 0.4742, 0.8537, 0.4742, 0.7002, 0.4835, 0.681, 0.4835, 0.681, 0.4774, 0.7002, 0.4774, 0.7002, 0.4742, 0.681, 0.4742, 0.681, 0.4674, 0.7002, 0.4674, 0.9689, 0.4742, 0.9689, 0.4674, 0.9881, 0.4674, 0.9881, 0.4742, 0.8346, 0.4742, 0.8346, 0.4674, 0.8537, 0.4674, 0.8537, 0.4742, 0.9497, 0.4742, 0.9497, 0.4674, 0.9689, 0.4674, 0.9689, 0.4742, 0.8154, 0.4742, 0.8154, 0.4674, 0.8346, 0.4674, 0.8346, 0.4742, 0.9305, 0.4742, 0.9305, 0.4674, 0.9497, 0.4674, 0.9497, 0.4742, 0.7962, 0.4742, 0.7962, 0.4674, 0.8154, 0.4674, 0.8154, 0.4742, 0.7578, 0.4742, 0.7386, 0.4742, 0.7386, 0.4674, 0.7578, 0.4674, 0.777, 0.4742, 0.777, 0.4674, 0.7962, 0.4674, 0.7962, 0.4742, 0.7194, 0.4742, 0.7194, 0.4674, 0.7386, 0.4674, 0.7386, 0.4742, 0.8921, 0.4742, 0.8921, 0.4674, 0.9113, 0.4674, 0.9113, 0.4742, 0.7578, 0.4742, 0.7578, 0.4674, 0.777, 0.4674, 0.777, 0.4742, 0.7002, 0.4742, 0.7002, 0.4674, 0.7194, 0.4674, 0.7194, 0.4742, 0.777, 0.4917, 0.7578, 0.4917, 0.7578, 0.4899, 0.777, 0.4899, 0.8729, 0.4942, 0.8921, 0.4942, 0.8921, 0.5285, 0.8729, 0.5285, 0.777, 0.4942, 0.7962, 0.4942, 0.7962, 0.5285, 0.777, 0.5285, 0.8346, 0.4942, 0.8537, 0.4942, 0.8537, 0.5285, 0.8346, 0.5285, 0.9305, 0.4942, 0.9497, 0.4942, 0.9497, 0.5285, 0.9305, 0.5285, 0.7194, 0.4942, 0.7386, 0.4942, 0.7386, 0.5285, 0.7194, 0.5285, 0.7386, 0.4942, 0.7578, 0.4942, 0.7578, 0.5285, 0.7386, 0.5285, 0.7962, 0.4942, 0.8154, 0.4942, 0.8154, 0.5285, 0.7962, 0.5285, 0.8921, 0.4942, 0.9113, 0.4942, 0.9113, 0.5285, 0.8921, 0.5285, 0.681, 0.4942, 0.7002, 0.4942, 0.7002, 0.5285, 0.681, 0.5285, 0.7578, 0.4942, 0.777, 0.4942, 0.777, 0.5285, 0.7578, 0.5285, 0.8537, 0.4942, 0.8729, 0.4942, 0.8729, 0.5285, 0.8537, 0.5285, 0.9497, 0.4942, 0.9689, 0.4942, 0.9689, 0.5285, 0.9497, 0.5285, 0.8154, 0.4942, 0.8346, 0.4942, 0.8346, 0.5285, 0.8154, 0.5285, 0.9113, 0.4942, 0.9305, 0.4942, 0.9305, 0.5285, 0.9113, 0.5285, 0.7002, 0.4942, 0.7194, 0.4942, 0.7194, 0.5285, 0.7002, 0.5285, 0.9689, 0.4942, 0.9881, 0.4942, 0.9881, 0.5285, 0.9689, 0.5285, 0.7386, 0.4942, 0.7194, 0.4942, 0.7194, 0.4917, 0.7386, 0.4917, 0.7386, 0.4917, 0.7386, 0.4899, 0.7578, 0.4899, 0.7578, 0.4917, 0.7194, 0.4942, 0.7002, 0.4942, 0.7002, 0.4917, 0.7194, 0.4917, 0.7002, 0.4942, 0.681, 0.4942, 0.681, 0.4917, 0.7002, 0.4917, 0.9881, 0.4942, 0.9689, 0.4942, 0.9689, 0.4917, 0.9881, 0.4917, 0.9689, 0.4942, 0.9497, 0.4942, 0.9497, 0.4917, 0.9689, 0.4917, 0.9497, 0.4942, 0.9305, 0.4942, 0.9305, 0.4917, 0.9497, 0.4917, 0.9305, 0.4942, 0.9113, 0.4942, 0.9113, 0.4917, 0.9305, 0.4917, 0.9113, 0.4942, 0.8921, 0.4942, 0.8921, 0.4917, 0.9113, 0.4917, 0.8921, 0.4942, 0.8729, 0.4942, 0.8729, 0.4917, 0.8921, 0.4917, 0.8729, 0.4942, 0.8537, 0.4942, 0.8537, 0.4917, 0.8729, 0.4917, 0.8537, 0.4942, 0.8346, 0.4942, 0.8346, 0.4917, 0.8537, 0.4917, 0.8346, 0.4942, 0.8154, 0.4942, 0.8154, 0.4917, 0.8346, 0.4917, 0.8154, 0.4942, 0.7962, 0.4942, 0.7962, 0.4917, 0.8154, 0.4917, 0.7962, 0.4942, 0.777, 0.4942, 0.777, 0.4917, 0.7962, 0.4917, 0.777, 0.4942, 0.7578, 0.4942, 0.7578, 0.4917, 0.777, 0.4917, 0.7386, 0.4899, 0.7386, 0.4835, 0.7578, 0.4835, 0.7578, 0.4899, 0.8346, 0.4917, 0.8154, 0.4917, 0.8154, 0.4899, 0.8346, 0.4899, 0.7194, 0.4917, 0.7002, 0.4917, 0.7002, 0.4899, 0.7194, 0.4899, 0.8729, 0.4917, 0.8537, 0.4917, 0.8537, 0.4899, 0.8729, 0.4899, 0.8921, 0.4917, 0.8729, 0.4917, 0.8729, 0.4899, 0.8921, 0.4899, 0.7962, 0.4917, 0.777, 0.4917, 0.777, 0.4899, 0.7962, 0.4899, 0.9305, 0.4917, 0.9113, 0.4917, 0.9113, 0.4899, 0.9305, 0.4899, 0.9497, 0.4917, 0.9305, 0.4917, 0.9305, 0.4899, 0.9497, 0.4899, 0.8729, 0.4774, 0.8537, 0.4774, 0.8537, 0.4742, 0.8729, 0.4742, 0.9881, 0.4917, 0.9689, 0.4917, 0.9689, 0.4899, 0.9881, 0.4899, 0.7002, 0.4917, 0.681, 0.4917, 0.681, 0.4899, 0.7002, 0.4899, 0.9113, 0.4917, 0.8921, 0.4917, 0.8921, 0.4899, 0.9113, 0.4899, 0.7386, 0.4917, 0.7194, 0.4917, 0.7194, 0.4899, 0.7386, 0.4899, 0.8154, 0.4917, 0.7962, 0.4917, 0.7962, 0.4899, 0.8154, 0.4899, 0.9689, 0.4917, 0.9497, 0.4917, 0.9497, 0.4899, 0.9689, 0.4899, 0.7578, 0.4942, 0.7386, 0.4942, 0.7386, 0.4917, 0.7578, 0.4917, 0.9113, 0.4742, 0.9113, 0.4674, 0.9305, 0.4674, 0.9305, 0.4742, 0.7386, 0.4663, 0.7578, 0.4663, 0.7578, 0.4674, 0.7386, 0.4674, 0.8154, 0.4835, 0.7962, 0.4835, 0.7962, 0.4774, 0.8154, 0.4774, 0.7194, 0.4663, 0.7386, 0.4663, 0.7386, 0.4674, 0.7194, 0.4674, 0.7002, 0.4663, 0.7194, 0.4663, 0.7194, 0.4674, 0.7002, 0.4674, 0.681, 0.4663, 0.7002, 0.4663, 0.7002, 0.4674, 0.681, 0.4674, 0.9689, 0.4663, 0.9881, 0.4663, 0.9881, 0.4674, 0.9689, 0.4674, 0.9497, 0.4663, 0.9689, 0.4663, 0.9689, 0.4674, 0.9497, 0.4674, 0.9305, 0.4663, 0.9497, 0.4663, 0.9497, 0.4674, 0.9305, 0.4674, 0.9113, 0.4663, 0.9305, 0.4663, 0.9305, 0.4674, 0.9113, 0.4674, 0.8921, 0.4663, 0.9113, 0.4663, 0.9113, 0.4674, 0.8921, 0.4674, 0.8729, 0.4663, 0.8921, 0.4663, 0.8921, 0.4674, 0.8729, 0.4674, 0.8537, 0.4663, 0.8729, 0.4663, 0.8729, 0.4674, 0.8537, 0.4674, 0.8346, 0.4663, 0.8537, 0.4663, 0.8537, 0.4674, 0.8346, 0.4674, 0.8154, 0.4663, 0.8346, 0.4663, 0.8346, 0.4674, 0.8154, 0.4674, 0.7962, 0.4663, 0.8154, 0.4663, 0.8154, 0.4674, 0.7962, 0.4674, 0.777, 0.4663, 0.7962, 0.4663, 0.7962, 0.4674, 0.777, 0.4674, 0.7578, 0.4663, 0.777, 0.4663, 0.777, 0.4674, 0.7578, 0.4674, 0.8921, 0.4663, 0.8729, 0.4663, 0.8729, 0.4596, 0.8921, 0.4596, 0.8729, 0.4663, 0.8537, 0.4663, 0.8537, 0.4596, 0.8729, 0.4596, 0.375, 0.0, 0.625, 0.0, 0.625, 0.25, 0.375, 0.25, 0.375, 0.25, 0.625, 0.25, 0.625, 0.5, 0.375, 0.5, 0.375, 0.5, 0.625, 0.5, 0.625, 0.75, 0.375, 0.75, 0.375, 0.75, 0.625, 0.75, 0.625, 1.0, 0.375, 1.0, 0.125, 0.5, 0.375, 0.5, 0.375, 0.75, 0.125, 0.75, 0.625, 0.5, 0.875, 0.5, 0.875, 0.75, 0.625, 0.75])
me_plate_004.materials.append(mat_dishesopaque)
me_plate_004.use_remesh_fix_poles = True
me_plate_004.use_remesh_preserve_attributes = False
me_plate_004.update()
me_plate_004.normals_split_custom_set([tuple(v) for v in zip(*[iter([0.6295, -0.6534, -0.4206, 0.3174, -0.9243, -0.2121, 0.2121, -0.9243, -0.3174, 0.4206, -0.6534, -0.6295, -0.3174, -0.9243, 0.2121, -0.3743, -0.9243, 0.07446, -0.3654, -0.928, 0.07268, -0.3098, -0.928, 0.207, -0.3174, -0.9243, -0.2121, -0.3743, -0.9243, -0.07446, -0.7425, -0.6534, -0.1477, -0.6295, -0.6534, -0.4206, -0.3174, -0.9243, -0.2121, -0.6295, -0.6534, -0.4206, -0.4206, -0.6534, -0.6295, -0.2121, -0.9243, -0.3174, -0.1477, -0.6534, 0.7425, -0.07446, -0.9243, 0.3743, 0.07446, -0.9243, 0.3743, 0.1477, -0.6534, 0.7425, -0.1477, -0.6534, -0.7425, -0.07446, -0.9243, -0.3743, -0.2121, -0.9243, -0.3174, -0.4206, -0.6534, -0.6295, -0.4206, -0.6534, 0.6295, -0.2121, -0.9243, 0.3174, -0.07446, -0.9243, 0.3743, -0.1477, -0.6534, 0.7425, 0.1477, -0.6534, -0.7425, 0.07446, -0.9243, -0.3743, -0.07446, -0.9243, -0.3743, -0.1477, -0.6534, -0.7425, -0.6295, -0.6534, 0.4206, -0.3174, -0.9243, 0.2121, -0.2121, -0.9243, 0.3174, -0.4206, -0.6534, 0.6295, -0.207, -0.928, -0.3098, -0.07268, -0.928, -0.3654, -0.02594, -0.9911, -0.1304, -0.07386, -0.9911, -0.1105, -0.6295, -0.6534, 0.4206, -0.7425, -0.6534, 0.1477, -0.3743, -0.9243, 0.07446, -0.3174, -0.9243, 0.2121, 0.6295, -0.6534, 0.4206, 0.3174, -0.9243, 0.2121, 0.3743, -0.9243, 0.07446, 0.7425, -0.6534, 0.1477, -0.7425, -0.6534, -0.1477, -0.3743, -0.9243, -0.07446, -0.3743, -0.9243, 0.07446, -0.7425, -0.6534, 0.1477, 0.7425, -0.6534, -0.1477, 0.3743, -0.9243, -0.07446, 0.3174, -0.9243, -0.2121, 0.6295, -0.6534, -0.4206, 0.4206, -0.6534, 0.6295, 0.2121, -0.9243, 0.3174, 0.3174, -0.9243, 0.2121, 0.6295, -0.6534, 0.4206, 0.4318, -0.6292, -0.6463, 0.6463, -0.6292, -0.4318, 0.6295, -0.6534, -0.4206, 0.4206, -0.6534, -0.6295, 0.1516, -0.6292, 0.7623, -0.1516, -0.6292, 0.7623, -0.1477, -0.6534, 0.7425, 0.1477, -0.6534, 0.7425, 0.07446, -0.9243, -0.3743, 0.2121, -0.9243, -0.3174, 0.207, -0.928, -0.3098, 0.07268, -0.928, -0.3654, -0.2121, -0.9243, 0.3174, -0.3174, -0.9243, 0.2121, -0.3098, -0.928, 0.207, -0.207, -0.928, 0.3098, -0.07446, -0.9243, -0.3743, 0.07446, -0.9243, -0.3743, 0.07268, -0.928, -0.3654, -0.07268, -0.928, -0.3654, -0.07446, -0.9243, 0.3743, -0.2121, -0.9243, 0.3174, -0.207, -0.928, 0.3098, -0.07268, -0.928, 0.3654, -0.2121, -0.9243, -0.3174, -0.07446, -0.9243, -0.3743, -0.07268, -0.928, -0.3654, -0.207, -0.928, -0.3098, 0.07446, -0.9243, 0.3743, -0.07446, -0.9243, 0.3743, -0.07268, -0.928, 0.3654, 0.07268, -0.928, 0.3654, -0.3174, -0.9243, -0.2121, -0.2121, -0.9243, -0.3174, -0.207, -0.928, -0.3098, -0.3098, -0.928, -0.207, 0.3743, -0.9243, 0.07446, 0.3174, -0.9243, 0.2121, 0.3098, -0.928, 0.207, 0.3654, -0.928, 0.07268, 0.2121, -0.9243, 0.3174, 0.07446, -0.9243, 0.3743, 0.07268, -0.928, 0.3654, 0.207, -0.928, 0.3098, -0.3743, -0.9243, -0.07446, -0.3174, -0.9243, -0.2121, -0.3098, -0.928, -0.207, -0.3654, -0.928, -0.07268, 0.3174, -0.9243, 0.2121, 0.2121, -0.9243, 0.3174, 0.207, -0.928, 0.3098, 0.3098, -0.928, 0.207, 0.3174, -0.9243, -0.2121, 0.3743, -0.9243, -0.07446, 0.3654, -0.928, -0.07268, 0.3098, -0.928, -0.207, -0.3743, -0.9243, 0.07446, -0.3743, -0.9243, -0.07446, -0.3654, -0.928, -0.07268, -0.3654, -0.928, 0.07268, 0.2121, -0.9243, -0.3174, 0.3174, -0.9243, -0.2121, 0.3098, -0.928, -0.207, 0.207, -0.928, -0.3098, 0.7623, -0.6292, 0.1516, 0.7425, -0.6534, 0.1477, 0.7425, -0.6534, -0.1477, 0.7623, -0.6292, -0.1516, 0.1516, -0.6292, 0.7623, 0.1477, -0.6534, 0.7425, 0.4206, -0.6534, 0.6295, 0.4318, -0.6292, 0.6463, -0.2715, 0.9452, -0.1814, -0.3202, 0.9452, -0.06369, 0.7647, 0.6261, 0.1521, 0.6483, 0.6261, 0.4332, -0.7623, -0.6292, -0.1516, -0.6463, -0.6292, -0.4318, -0.6295, -0.6534, -0.4206, -0.7425, -0.6534, -0.1477, 0.6463, -0.6292, 0.4318, 0.4318, -0.6292, 0.6463, 0.4206, -0.6534, 0.6295, 0.6295, -0.6534, 0.4206, 0.6463, -0.6292, -0.4318, 0.7623, -0.6292, -0.1516, 0.7425, -0.6534, -0.1477, 0.6295, -0.6534, -0.4206, -0.7623, -0.6292, 0.1516, -0.7623, -0.6292, -0.1516, -0.7425, -0.6534, -0.1477, -0.7425, -0.6534, 0.1477, 0.7623, -0.6292, 0.1516, 0.6463, -0.6292, 0.4318, 0.6295, -0.6534, 0.4206, 0.7425, -0.6534, 0.1477, 0.7425, -0.6534, 0.1477, 0.3743, -0.9243, 0.07446, 0.3743, -0.9243, -0.07446, 0.7425, -0.6534, -0.1477, -0.6463, -0.6292, 0.4318, -0.7623, -0.6292, 0.1516, -0.7425, -0.6534, 0.1477, -0.6295, -0.6534, 0.4206, 0.1516, -0.6292, -0.7623, 0.4318, -0.6292, -0.6463, 0.4206, -0.6534, -0.6295, 0.1477, -0.6534, -0.7425, -0.4318, -0.6292, 0.6463, -0.6463, -0.6292, 0.4318, -0.6295, -0.6534, 0.4206, -0.4206, -0.6534, 0.6295, -0.1516, -0.6292, -0.7623, 0.1516, -0.6292, -0.7623, 0.1477, -0.6534, -0.7425, -0.1477, -0.6534, -0.7425, -0.1516, -0.6292, 0.7623, -0.4318, -0.6292, 0.6463, -0.4206, -0.6534, 0.6295, -0.1477, -0.6534, 0.7425, -0.4318, -0.6292, -0.6463, -0.1516, -0.6292, -0.7623, -0.1477, -0.6534, -0.7425, -0.4206, -0.6534, -0.6295, 0.1477, -0.6534, 0.7425, 0.07446, -0.9243, 0.3743, 0.2121, -0.9243, 0.3174, 0.4206, -0.6534, 0.6295, 0.1516, -0.6292, 0.7623, 0.4318, -0.6292, 0.6463, 0.5414, -0.2241, 0.8103, 0.1901, -0.2241, 0.9558, 0.1901, -0.2241, 0.9558, -0.1901, -0.2241, 0.9558, -0.1516, -0.6292, 0.7623, 0.1516, -0.6292, 0.7623, -0.5414, -0.2241, -0.8103, -0.1901, -0.2242, -0.9558, -0.1516, -0.6292, -0.7623, -0.4318, -0.6292, -0.6463, -0.1901, -0.2241, 0.9558, -0.5414, -0.2241, 0.8103, -0.4318, -0.6292, 0.6463, -0.1516, -0.6292, 0.7623, -0.1901, -0.2242, -0.9558, 0.1901, -0.2241, -0.9558, 0.1516, -0.6292, -0.7623, -0.1516, -0.6292, -0.7623, -0.5414, -0.2241, 0.8103, -0.8103, -0.2241, 0.5414, -0.6463, -0.6292, 0.4318, -0.4318, -0.6292, 0.6463, 0.1901, -0.2241, -0.9558, 0.5414, -0.2241, -0.8103, 0.4318, -0.6292, -0.6463, 0.1516, -0.6292, -0.7623, 0.7623, -0.6292, 0.1516, 0.7623, -0.6292, -0.1516, 0.9558, -0.2241, -0.1901, 0.9558, -0.2241, 0.1901, 0.5414, -0.2241, -0.8103, 0.8103, -0.2241, -0.5414, 0.6463, -0.6292, -0.4318, 0.4318, -0.6292, -0.6463, 0.9558, -0.2241, 0.1901, 0.8103, -0.2241, 0.5414, 0.6463, -0.6292, 0.4318, 0.7623, -0.6292, 0.1516, -0.9558, -0.2241, 0.1901, -0.9558, -0.2241, -0.1901, -0.7623, -0.6292, -0.1516, -0.7623, -0.6292, 0.1516, 0.8103, -0.2241, -0.5414, 0.9558, -0.2241, -0.1901, 0.7623, -0.6292, -0.1516, 0.6463, -0.6292, -0.4318, 0.8103, -0.2241, 0.5414, 0.5414, -0.2241, 0.8103, 0.4318, -0.6292, 0.6463, 0.6463, -0.6292, 0.4318, 0.3098, -0.928, -0.207, 0.3654, -0.928, -0.07268, 0.1304, -0.9911, -0.02594, 0.1105, -0.9911, -0.07386, 0.04513, -0.9729, 0.2269, -0.04513, -0.9729, 0.2269, -1.594e-10, -1.0, -8.108e-08, 1.596e-10, -1.0, -8.264e-08, 0.04513, -0.9729, -0.2269, 0.1285, -0.9729, -0.1923, -2.501e-09, -1.0, -7.484e-08, -1.323e-09, -1.0, -7.484e-08, -0.1923, -0.9729, -0.1285, -0.1285, -0.9729, -0.1923, 2.501e-09, -1.0, -7.64e-08, 2.401e-09, -1.0, -7.172e-08, -0.1285, -0.9729, 0.1923, -0.1923, -0.9729, 0.1285, 2.558e-09, -1.0, -7.484e-08, 8.126e-10, -1.0, -7.172e-08, 0.2269, -0.9729, 0.04513, 0.1923, -0.9729, 0.1285, -2.558e-09, -1.0, -6.861e-08, -3.106e-09, -1.0, -7.484e-08, -0.04513, -0.9729, -0.2269, 0.04513, -0.9729, -0.2269, -1.323e-09, -1.0, -7.484e-08, 1.323e-09, -1.0, -7.328e-08, 0.1285, -0.9729, 0.1924, 0.04513, -0.9729, 0.2269, 1.596e-10, -1.0, -8.264e-08, -8.125e-10, -1.0, -7.328e-08, 0.1285, -0.9729, -0.1923, 0.1923, -0.9729, -0.1285, -2.401e-09, -1.0, -7.484e-08, -2.501e-09, -1.0, -7.484e-08, -0.2269, -0.9729, -0.04513, -0.1923, -0.9729, -0.1285, 2.401e-09, -1.0, -7.172e-08, 2.743e-09, -1.0, -6.861e-08, -0.2269, -0.9729, 0.04513, -0.2269, -0.9729, -0.04513, 2.743e-09, -1.0, -6.861e-08, 3.106e-09, -1.0, -8.108e-08, -0.04513, -0.9729, 0.2269, -0.1285, -0.9729, 0.1923, 8.126e-10, -1.0, -7.172e-08, -1.594e-10, -1.0, -8.108e-08, 0.2269, -0.9729, -0.04513, 0.2269, -0.9729, 0.04513, -3.106e-09, -1.0, -7.484e-08, -2.743e-09, -1.0, -7.484e-08, -0.1285, -0.9729, -0.1923, -0.04513, -0.9729, -0.2269, 1.323e-09, -1.0, -7.328e-08, 2.501e-09, -1.0, -7.64e-08, -0.1923, -0.9729, 0.1285, -0.2269, -0.9729, 0.04513, 3.106e-09, -1.0, -8.108e-08, 2.558e-09, -1.0, -7.484e-08, 0.1923, -0.9729, 0.1285, 0.1285, -0.9729, 0.1924, -8.125e-10, -1.0, -7.328e-08, -2.558e-09, -1.0, -6.861e-08, 0.1923, -0.9729, -0.1285, 0.2269, -0.9729, -0.04513, -2.743e-09, -1.0, -7.484e-08, -2.401e-09, -1.0, -7.484e-08, 0.1105, -0.9911, 0.07386, -0.1923, -0.9729, -0.1285, -0.2269, -0.9729, -0.04513, 0.1304, -0.9911, 0.02594, 0.3654, -0.928, 0.07268, 0.1304, -0.9911, 0.02594, 0.1304, -0.9911, -0.02594, 0.3654, -0.928, -0.07268, 0.1105, -0.9911, 0.07386, 0.07386, -0.9911, 0.1105, -0.1285, -0.9729, -0.1923, -0.1923, -0.9729, -0.1285, 0.07386, -0.9911, 0.1105, 0.02594, -0.9911, 0.1304, -0.04513, -0.9729, -0.2269, -0.1285, -0.9729, -0.1923, -0.02594, -0.9911, 0.1304, 0.04513, -0.9729, -0.2269, -0.04513, -0.9729, -0.2269, 0.02594, -0.9911, 0.1304, -0.02594, -0.9911, 0.1304, -0.07386, -0.9911, 0.1105, 0.1285, -0.9729, -0.1923, 0.04513, -0.9729, -0.2269, -0.07386, -0.9911, 0.1105, -0.1105, -0.9911, 0.07386, 0.1923, -0.9729, -0.1285, 0.1285, -0.9729, -0.1923, -0.1304, -0.9911, 0.02594, 0.2269, -0.9729, -0.04513, 0.1923, -0.9729, -0.1285, -0.1105, -0.9911, 0.07386, -0.1304, -0.9911, 0.02594, -0.1304, -0.9911, -0.02594, 0.2269, -0.9729, 0.04513, 0.2269, -0.9729, -0.04513, -0.1304, -0.9911, -0.02594, -0.1105, -0.9911, -0.07386, 0.1923, -0.9729, 0.1285, 0.2269, -0.9729, 0.04513, -0.07386, -0.9911, -0.1105, 0.1285, -0.9729, 0.1924, 0.1923, -0.9729, 0.1285, -0.1105, -0.9911, -0.07386, -0.07386, -0.9911, -0.1105, -0.02594, -0.9911, -0.1304, 0.04513, -0.9729, 0.2269, 0.1285, -0.9729, 0.1924, -0.02594, -0.9911, -0.1304, 0.02594, -0.9911, -0.1304, -0.04513, -0.9729, 0.2269, 0.04513, -0.9729, 0.2269, 0.07386, -0.9911, -0.1105, -0.1285, -0.9729, 0.1923, -0.04513, -0.9729, 0.2269, 0.02594, -0.9911, -0.1304, 0.07386, -0.9911, -0.1105, 0.1105, -0.9911, -0.07386, -0.1923, -0.9729, 0.1285, -0.1285, -0.9729, 0.1923, 0.1105, -0.9911, -0.07386, 0.1304, -0.9911, -0.02594, -0.2269, -0.9729, 0.04513, -0.1923, -0.9729, 0.1285, 0.3743, -0.9243, 0.07446, 0.3654, -0.928, 0.07268, 0.3654, -0.928, -0.07268, 0.3743, -0.9243, -0.07446, -0.07268, -0.928, -0.3654, 0.07268, -0.928, -0.3654, 0.02594, -0.9911, -0.1304, -0.02594, -0.9911, -0.1304, 0.3098, -0.928, 0.207, 0.207, -0.928, 0.3098, 0.07386, -0.9911, 0.1105, 0.1105, -0.9911, 0.07386, -0.3098, -0.928, -0.207, -0.207, -0.928, -0.3098, -0.07386, -0.9911, -0.1105, -0.1105, -0.9911, -0.07386, -0.3654, -0.928, -0.07268, -0.3098, -0.928, -0.207, -0.1105, -0.9911, -0.07386, -0.1304, -0.9911, -0.02594, 0.207, -0.928, -0.3098, 0.3098, -0.928, -0.207, 0.1105, -0.9911, -0.07386, 0.07386, -0.9911, -0.1105, -0.3098, -0.928, 0.207, -0.3654, -0.928, 0.07268, -0.1304, -0.9911, 0.02594, -0.1105, -0.9911, 0.07386, -0.207, -0.928, 0.3098, -0.3098, -0.928, 0.207, -0.1105, -0.9911, 0.07386, -0.07386, -0.9911, 0.1105, -0.6463, -0.6292, -0.4318, -0.4318, -0.6292, -0.6463, -0.4206, -0.6534, -0.6295, -0.6295, -0.6534, -0.4206, 0.07268, -0.928, 0.3654, -0.07268, -0.928, 0.3654, -0.02594, -0.9911, 0.1304, 0.02594, -0.9911, 0.1304, 0.207, -0.928, 0.3098, 0.07268, -0.928, 0.3654, 0.02594, -0.9911, 0.1304, 0.07386, -0.9911, 0.1105, -0.3654, -0.928, 0.07268, -0.3654, -0.928, -0.07268, -0.1304, -0.9911, -0.02594, -0.1304, -0.9911, 0.02594, 0.3654, -0.928, 0.07268, 0.3098, -0.928, 0.207, 0.1105, -0.9911, 0.07386, 0.1304, -0.9911, 0.02594, 0.07268, -0.928, -0.3654, 0.207, -0.928, -0.3098, 0.07386, -0.9911, -0.1105, 0.02594, -0.9911, -0.1304, -0.07268, -0.928, 0.3654, -0.207, -0.928, 0.3098, -0.07386, -0.9911, 0.1105, -0.02594, -0.9911, 0.1304, 0.1304, -0.9911, -0.02594, 0.1304, -0.9911, 0.02594, -0.2269, -0.9729, -0.04513, -0.2269, -0.9729, 0.04513, -0.8103, -0.2241, 0.5414, -0.9558, -0.2241, 0.1901, -0.7623, -0.6292, 0.1516, -0.6463, -0.6292, 0.4318, 0.4332, 0.6261, 0.6483, -0.1814, 0.9452, -0.2715, -0.2715, 0.9452, -0.1814, 0.6483, 0.6261, 0.4332, 0.4206, -0.6534, -0.6295, 0.2121, -0.9243, -0.3174, 0.07446, -0.9243, -0.3743, 0.1477, -0.6534, -0.7425, -0.2097, 0.9261, 0.3138, -0.3138, 0.9261, 0.2097, -0.6283, 0.655, 0.4198, -0.4198, 0.655, 0.6283, 0.3204, 0.9228, -0.2141, 0.378, 0.9228, -0.07518, 0.3701, 0.9261, -0.07362, 0.3138, 0.9261, -0.2097, 0.6283, 0.655, 0.4198, 0.7411, 0.655, 0.1474, 0.3701, 0.9261, 0.07363, 0.3138, 0.9261, 0.2097, 0.6283, 0.655, 0.4198, 0.3138, 0.9261, 0.2097, 0.2097, 0.9261, 0.3138, 0.4198, 0.655, 0.6283, -0.07362, 0.9261, -0.3701, 0.07362, 0.9261, -0.3701, 0.1474, 0.655, -0.7411, -0.1474, 0.655, -0.7411, 0.2097, 0.9261, 0.3138, 0.07362, 0.9261, 0.3701, 0.1474, 0.655, 0.7411, 0.4198, 0.655, 0.6283, 0.07362, 0.9261, -0.3701, 0.2097, 0.9261, -0.3138, 0.4198, 0.655, -0.6283, 0.1474, 0.655, -0.7411, 0.07362, 0.9261, 0.3701, -0.07363, 0.9261, 0.3701, -0.1474, 0.655, 0.7411, 0.1474, 0.655, 0.7411, 0.2097, 0.9261, -0.3138, 0.3138, 0.9261, -0.2097, 0.6283, 0.655, -0.4198, 0.4198, 0.655, -0.6283, 0.07571, 0.9907, 0.1133, 0.02659, 0.9907, 0.1337, 0.07518, 0.9228, 0.378, 0.2141, 0.9228, 0.3204, 0.3138, 0.9261, -0.2097, 0.3701, 0.9261, -0.07362, 0.7411, 0.655, -0.1474, 0.6283, 0.655, -0.4198, -0.3701, 0.9261, -0.07362, -0.3138, 0.9261, -0.2097, -0.6283, 0.655, -0.4198, -0.7411, 0.655, -0.1474, 0.3701, 0.9261, -0.07362, 0.3701, 0.9261, 0.07363, 0.7411, 0.655, 0.1474, 0.7411, 0.655, -0.1474, -0.3138, 0.9261, 0.2097, -0.3701, 0.9261, 0.07362, -0.7411, 0.655, 0.1474, -0.6283, 0.655, 0.4198, -0.3138, 0.9261, -0.2097, -0.2097, 0.9261, -0.3138, -0.4198, 0.655, -0.6283, -0.6283, 0.655, -0.4198, -0.4198, 0.655, 0.6283, -0.6283, 0.655, 0.4198, -0.6483, 0.6261, 0.4332, -0.4332, 0.6261, 0.6483, -0.1474, 0.655, -0.7411, 0.1474, 0.655, -0.7411, 0.1521, 0.6261, -0.7647, -0.1521, 0.6261, -0.7647, -0.07518, 0.9228, 0.378, -0.2141, 0.9228, 0.3204, -0.2097, 0.9261, 0.3138, -0.07363, 0.9261, 0.3701, 0.2141, 0.9228, -0.3204, 0.3204, 0.9228, -0.2141, 0.3138, 0.9261, -0.2097, 0.2097, 0.9261, -0.3138, 0.07518, 0.9228, 0.378, -0.07518, 0.9228, 0.378, -0.07363, 0.9261, 0.3701, 0.07362, 0.9261, 0.3701, 0.07518, 0.9228, -0.378, 0.2141, 0.9228, -0.3204, 0.2097, 0.9261, -0.3138, 0.07362, 0.9261, -0.3701, 0.2141, 0.9228, 0.3204, 0.07518, 0.9228, 0.378, 0.07362, 0.9261, 0.3701, 0.2097, 0.9261, 0.3138, -0.07518, 0.9228, -0.378, 0.07518, 0.9228, -0.378, 0.07362, 0.9261, -0.3701, -0.07362, 0.9261, -0.3701, 0.3204, 0.9228, 0.2141, 0.2141, 0.9228, 0.3204, 0.2097, 0.9261, 0.3138, 0.3138, 0.9261, 0.2097, -0.378, 0.9228, -0.07518, -0.3204, 0.9228, -0.2141, -0.3138, 0.9261, -0.2097, -0.3701, 0.9261, -0.07362, -0.2141, 0.9228, -0.3204, -0.07518, 0.9228, -0.378, -0.07362, 0.9261, -0.3701, -0.2097, 0.9261, -0.3138, 0.378, 0.9228, 0.07518, 0.3204, 0.9228, 0.2141, 0.3138, 0.9261, 0.2097, 0.3701, 0.9261, 0.07363, -0.3204, 0.9228, -0.2141, -0.2141, 0.9228, -0.3204, -0.2097, 0.9261, -0.3138, -0.3138, 0.9261, -0.2097, -0.3204, 0.9228, 0.2141, -0.378, 0.9228, 0.07518, -0.3701, 0.9261, 0.07362, -0.3138, 0.9261, 0.2097, 0.378, 0.9228, -0.07518, 0.378, 0.9228, 0.07518, 0.3701, 0.9261, 0.07363, 0.3701, 0.9261, -0.07362, -0.2141, 0.9228, 0.3204, -0.3204, 0.9228, 0.2141, -0.3138, 0.9261, 0.2097, -0.2097, 0.9261, 0.3138, -0.7411, 0.655, 0.1474, -0.7411, 0.655, -0.1474, -0.7647, 0.6261, -0.1521, -0.7647, 0.6261, 0.1521, -0.4198, 0.655, -0.6283, -0.1474, 0.655, -0.7411, -0.1521, 0.6261, -0.7647, -0.4332, 0.6261, -0.6483, 0.7411, 0.655, 0.1474, 0.6283, 0.655, 0.4198, 0.6483, 0.6261, 0.4332, 0.7647, 0.6261, 0.1521, -0.6283, 0.655, -0.4198, -0.4198, 0.655, -0.6283, -0.4332, 0.6261, -0.6483, -0.6483, 0.6261, -0.4332, -0.6283, 0.655, 0.4198, -0.7411, 0.655, 0.1474, -0.7647, 0.6261, 0.1521, -0.6483, 0.6261, 0.4332, 0.7411, 0.655, -0.1474, 0.7411, 0.655, 0.1474, 0.7647, 0.6261, 0.1521, 0.7647, 0.6261, -0.1521, -0.7411, 0.655, -0.1474, -0.6283, 0.655, -0.4198, -0.6483, 0.6261, -0.4332, -0.7647, 0.6261, -0.1521, -0.3701, 0.9261, -0.07362, -0.7411, 0.655, -0.1474, -0.7411, 0.655, 0.1474, -0.3701, 0.9261, 0.07362, 0.6283, 0.655, -0.4198, 0.7411, 0.655, -0.1474, 0.7647, 0.6261, -0.1521, 0.6483, 0.6261, -0.4332, -0.1474, 0.655, 0.7411, -0.4198, 0.655, 0.6283, -0.4332, 0.6261, 0.6483, -0.1521, 0.6261, 0.7647, 0.4198, 0.655, -0.6283, 0.6283, 0.655, -0.4198, 0.6483, 0.6261, -0.4332, 0.4332, 0.6261, -0.6483, 0.1474, 0.655, 0.7411, -0.1474, 0.655, 0.7411, -0.1521, 0.6261, 0.7647, 0.1521, 0.6261, 0.7647, 0.1474, 0.655, -0.7411, 0.4198, 0.655, -0.6283, 0.4332, 0.6261, -0.6483, 0.1521, 0.6261, -0.7647, 0.4198, 0.655, 0.6283, 0.1474, 0.655, 0.7411, 0.1521, 0.6261, 0.7647, 0.4332, 0.6261, 0.6483, -0.2097, 0.9261, -0.3138, -0.07362, 0.9261, -0.3701, -0.1474, 0.655, -0.7411, -0.4198, 0.655, -0.6283, -0.4332, 0.6261, -0.6483, -0.1521, 0.6261, -0.7647, 0.06369, 0.9452, 0.3202, 0.1814, 0.9452, 0.2715, 0.1521, 0.6261, -0.7647, -0.06369, 0.9452, 0.3202, 0.06369, 0.9452, 0.3202, -0.1521, 0.6261, -0.7647, 0.1521, 0.6261, 0.7647, -0.06369, 0.9452, -0.3202, -0.1814, 0.9452, -0.2715, 0.4332, 0.6261, 0.6483, 0.4332, 0.6261, -0.6483, -0.1814, 0.9452, 0.2715, -0.06369, 0.9452, 0.3202, 0.1521, 0.6261, -0.7647, -0.1521, 0.6261, 0.7647, 0.06369, 0.9452, -0.3202, -0.06369, 0.9452, -0.3202, 0.1521, 0.6261, 0.7647, 0.6483, 0.6261, -0.4332, -0.2715, 0.9452, 0.1814, -0.1814, 0.9452, 0.2715, 0.4332, 0.6261, -0.6483, -0.4332, 0.6261, 0.6483, 0.1814, 0.9452, -0.2715, 0.06369, 0.9452, -0.3202, -0.1521, 0.6261, 0.7647, -0.7647, 0.6261, 0.1521, -0.7647, 0.6261, -0.1521, 0.3202, 0.9452, 0.06369, 0.3202, 0.9452, -0.06369, -0.6483, 0.6261, 0.4332, 0.2715, 0.9452, -0.1814, 0.1814, 0.9452, -0.2715, -0.4332, 0.6261, 0.6483, -0.6483, 0.6261, -0.4332, 0.2715, 0.9452, 0.1814, 0.3202, 0.9452, 0.06369, -0.7647, 0.6261, -0.1521, 0.7647, 0.6261, 0.1521, -0.3202, 0.9452, -0.06369, -0.3202, 0.9452, 0.06369, 0.7647, 0.6261, -0.1521, -0.7647, 0.6261, 0.1521, 0.3202, 0.9452, -0.06369, 0.2715, 0.9452, -0.1814, -0.6483, 0.6261, 0.4332, -0.4332, 0.6261, -0.6483, 0.1814, 0.9452, 0.2715, 0.2715, 0.9452, 0.1814, -0.6483, 0.6261, -0.4332, -0.1133, 0.9907, 0.07571, -0.1337, 0.9907, 0.02659, -0.378, 0.9228, 0.07518, -0.3204, 0.9228, 0.2141, -0.2061, 0.9688, -0.1377, -0.2431, 0.9688, -0.04836, -1.945e-08, 1.0, 6.184e-08, -1.905e-08, 1.0, 7.421e-08, 0.2061, 0.9688, -0.1377, 0.1377, 0.9688, -0.2061, 5.863e-09, 1.0, 6.494e-08, 1.905e-08, 1.0, 8.658e-08, -0.04836, 0.9688, -0.2431, -0.1377, 0.9688, -0.2061, -5.863e-09, 1.0, 6.803e-08, 2.817e-09, 1.0, 5.257e-08, -0.2061, 0.9688, 0.1377, -0.1377, 0.9688, 0.2061, -1.393e-08, 1.0, 1.02e-07, 1.079e-07, 1.0, 1.237e-08, 0.2061, 0.9688, 0.1377, 0.2431, 0.9688, 0.04836, 1.55e-08, 1.0, 4.948e-08, 1.058e-08, 1.0, 7.421e-08, 0.2431, 0.9688, 0.04836, 0.2431, 0.9688, -0.04836, 1.945e-08, 1.0, 7.421e-08, 1.55e-08, 1.0, 4.948e-08, 0.1377, 0.9688, -0.2061, 0.04836, 0.9688, -0.2431, -2.817e-09, 1.0, 4.948e-08, 5.863e-09, 1.0, 6.494e-08, -0.2431, 0.9688, -0.04836, -0.2431, 0.9688, 0.04836, -5.183e-08, 1.0, -1.237e-07, -1.945e-08, 1.0, 6.184e-08, 0.04836, 0.9688, 0.2431, 0.1377, 0.9688, 0.2061, 1.393e-08, 1.0, 9.277e-08, 1.924e-07, 1.0, 5.257e-08, 0.2431, 0.9688, -0.04836, 0.2061, 0.9688, -0.1377, 1.905e-08, 1.0, 8.658e-08, 1.945e-08, 1.0, 7.421e-08, -0.1377, 0.9688, -0.2061, -0.2061, 0.9688, -0.1377, -1.905e-08, 1.0, 7.421e-08, -5.863e-09, 1.0, 6.803e-08, -0.1377, 0.9688, 0.2061, -0.04836, 0.9688, 0.2431, 1.804e-08, 1.0, -4.948e-08, -1.393e-08, 1.0, 1.02e-07, 0.04836, 0.9688, -0.2431, -0.04836, 0.9688, -0.2431, 2.817e-09, 1.0, 5.257e-08, -2.817e-09, 1.0, 4.948e-08, -0.2431, 0.9688, 0.04836, -0.2061, 0.9688, 0.1377, 1.079e-07, 1.0, 1.237e-08, -5.183e-08, 1.0, -1.237e-07, 0.1377, 0.9688, 0.2061, 0.2061, 0.9688, 0.1377, 1.058e-08, 1.0, 7.421e-08, 1.393e-08, 1.0, 9.277e-08, -0.04836, 0.9688, 0.2431, 0.04836, 0.9688, 0.2431, 1.924e-07, 1.0, 5.257e-08, 1.804e-08, 1.0, -4.948e-08, 0.2431, 0.9688, 0.04836, 0.2061, 0.9688, 0.1377, -0.1133, 0.9907, -0.07571, -0.1337, 0.9907, -0.02659, -0.1337, 0.9907, -0.02659, -0.378, 0.9228, -0.07518, -0.378, 0.9228, 0.07518, -0.1337, 0.9907, 0.02659, 0.2061, 0.9688, 0.1377, 0.1377, 0.9688, 0.2061, -0.07571, 0.9907, -0.1133, -0.1133, 0.9907, -0.07571, 0.1377, 0.9688, 0.2061, 0.04836, 0.9688, 0.2431, -0.02659, 0.9907, -0.1337, -0.07571, 0.9907, -0.1133, 0.04836, 0.9688, 0.2431, -0.04836, 0.9688, 0.2431, 0.02659, 0.9907, -0.1337, -0.02659, 0.9907, -0.1337, -0.04836, 0.9688, 0.2431, -0.1377, 0.9688, 0.2061, 0.07571, 0.9907, -0.1133, 0.02659, 0.9907, -0.1337, -0.1377, 0.9688, 0.2061, -0.2061, 0.9688, 0.1377, 0.1133, 0.9907, -0.07571, 0.07571, 0.9907, -0.1133, -0.2061, 0.9688, 0.1377, -0.2431, 0.9688, 0.04836, 0.1337, 0.9907, -0.02659, 0.1133, 0.9907, -0.07571, -0.2431, 0.9688, 0.04836, -0.2431, 0.9688, -0.04836, 0.1337, 0.9907, 0.02659, 0.1337, 0.9907, -0.02659, -0.2431, 0.9688, -0.04836, -0.2061, 0.9688, -0.1377, 0.1133, 0.9907, 0.07571, 0.1337, 0.9907, 0.02659, -0.2061, 0.9688, -0.1377, -0.1377, 0.9688, -0.2061, 0.07571, 0.9907, 0.1133, 0.1133, 0.9907, 0.07571, -0.1377, 0.9688, -0.2061, -0.04836, 0.9688, -0.2431, 0.02659, 0.9907, 0.1337, 0.07571, 0.9907, 0.1133, -0.04836, 0.9688, -0.2431, 0.04836, 0.9688, -0.2431, -0.02659, 0.9907, 0.1337, 0.02659, 0.9907, 0.1337, 0.04836, 0.9688, -0.2431, 0.1377, 0.9688, -0.2061, -0.07571, 0.9907, 0.1133, -0.02659, 0.9907, 0.1337, 0.1377, 0.9688, -0.2061, 0.2061, 0.9688, -0.1377, -0.1133, 0.9907, 0.07571, -0.07571, 0.9907, 0.1133, 0.2061, 0.9688, -0.1377, 0.2431, 0.9688, -0.04836, -0.1337, 0.9907, 0.02659, -0.1133, 0.9907, 0.07571, -0.378, 0.9228, -0.07518, -0.3701, 0.9261, -0.07362, -0.3701, 0.9261, 0.07362, -0.378, 0.9228, 0.07518, 0.02659, 0.9907, 0.1337, -0.02659, 0.9907, 0.1337, -0.07518, 0.9228, 0.378, 0.07518, 0.9228, 0.378, -0.1133, 0.9907, -0.07571, -0.07571, 0.9907, -0.1133, -0.2141, 0.9228, -0.3204, -0.3204, 0.9228, -0.2141, 0.1133, 0.9907, 0.07571, 0.07571, 0.9907, 0.1133, 0.2141, 0.9228, 0.3204, 0.3204, 0.9228, 0.2141, 0.1337, 0.9907, 0.02659, 0.1133, 0.9907, 0.07571, 0.3204, 0.9228, 0.2141, 0.378, 0.9228, 0.07518, -0.07571, 0.9907, 0.1133, -0.1133, 0.9907, 0.07571, -0.3204, 0.9228, 0.2141, -0.2141, 0.9228, 0.3204, 0.1133, 0.9907, -0.07571, 0.1337, 0.9907, -0.02659, 0.378, 0.9228, -0.07518, 0.3204, 0.9228, -0.2141, 0.07571, 0.9907, -0.1133, 0.1133, 0.9907, -0.07571, 0.3204, 0.9228, -0.2141, 0.2141, 0.9228, -0.3204, 0.6283, 0.655, 0.4198, 0.4198, 0.655, 0.6283, 0.4332, 0.6261, 0.6483, 0.6483, 0.6261, 0.4332, -0.02659, 0.9907, -0.1337, 0.02659, 0.9907, -0.1337, 0.07518, 0.9228, -0.378, -0.07518, 0.9228, -0.378, -0.07571, 0.9907, -0.1133, -0.02659, 0.9907, -0.1337, -0.07518, 0.9228, -0.378, -0.2141, 0.9228, -0.3204, 0.1337, 0.9907, -0.02659, 0.1337, 0.9907, 0.02659, 0.378, 0.9228, 0.07518, 0.378, 0.9228, -0.07518, -0.1337, 0.9907, -0.02659, -0.1133, 0.9907, -0.07571, -0.3204, 0.9228, -0.2141, -0.378, 0.9228, -0.07518, -0.02659, 0.9907, 0.1337, -0.07571, 0.9907, 0.1133, -0.2141, 0.9228, 0.3204, -0.07518, 0.9228, 0.378, 0.02659, 0.9907, -0.1337, 0.07571, 0.9907, -0.1133, 0.2141, 0.9228, -0.3204, 0.07518, 0.9228, -0.378, 0.2431, 0.9688, -0.04836, 0.2431, 0.9688, 0.04836, -0.1337, 0.9907, -0.02659, -0.1337, 0.9907, 0.02659, 0.7647, 0.6261, -0.1521, -0.3202, 0.9452, 0.06369, -0.2715, 0.9452, 0.1814, 0.6483, 0.6261, -0.4332, 0.9558, -0.2241, 0.1901, 0.9558, -0.2241, -0.1901, 0.3202, 0.9452, -0.06369, 0.3202, 0.9452, 0.06369, -0.07363, 0.9261, 0.3701, -0.2097, 0.9261, 0.3138, -0.4198, 0.655, 0.6283, -0.1474, 0.655, 0.7411, 0.8103, -0.2241, 0.5414, 0.9558, -0.2241, 0.1901, 0.3202, 0.9452, 0.06369, 0.2715, 0.9452, 0.1814, 0.5414, -0.2241, 0.8103, 0.8103, -0.2241, 0.5414, 0.2715, 0.9452, 0.1814, 0.1814, 0.9452, 0.2715, 0.1901, -0.2241, 0.9558, 0.5414, -0.2241, 0.8103, 0.1814, 0.9452, 0.2715, 0.06369, 0.9452, 0.3202, -0.1901, -0.2241, 0.9558, 0.1901, -0.2241, 0.9558, 0.06369, 0.9452, 0.3202, -0.06369, 0.9452, 0.3202, -0.5414, -0.2241, 0.8103, -0.1901, -0.2241, 0.9558, -0.06369, 0.9452, 0.3202, -0.1814, 0.9452, 0.2715, -0.8103, -0.2241, 0.5414, -0.5414, -0.2241, 0.8103, -0.1814, 0.9452, 0.2715, -0.2715, 0.9452, 0.1814, -0.9558, -0.2241, 0.1901, -0.8103, -0.2241, 0.5414, -0.2715, 0.9452, 0.1814, -0.3202, 0.9452, 0.06369, -0.9558, -0.2241, -0.1901, -0.9558, -0.2241, 0.1901, -0.3202, 0.9452, 0.06369, -0.3202, 0.9452, -0.06369, -0.8103, -0.2241, -0.5414, -0.9558, -0.2241, -0.1901, -0.3202, 0.9452, -0.06369, -0.2715, 0.9452, -0.1814, -0.5414, -0.2241, -0.8103, -0.8103, -0.2241, -0.5414, -0.2715, 0.9452, -0.1814, -0.1814, 0.9452, -0.2715, -0.1901, -0.2242, -0.9558, -0.5414, -0.2241, -0.8103, -0.1814, 0.9452, -0.2715, -0.06369, 0.9452, -0.3202, 0.1901, -0.2241, -0.9558, -0.1901, -0.2242, -0.9558, -0.06369, 0.9452, -0.3202, 0.06369, 0.9452, -0.3202, 0.5414, -0.2241, -0.8103, 0.1901, -0.2241, -0.9558, 0.06369, 0.9452, -0.3202, 0.1814, 0.9452, -0.2715, 0.8103, -0.2241, -0.5414, 0.5414, -0.2241, -0.8103, 0.1814, 0.9452, -0.2715, 0.2715, 0.9452, -0.1814, 0.9558, -0.2241, -0.1901, 0.8103, -0.2241, -0.5414, 0.2715, 0.9452, -0.1814, 0.3202, 0.9452, -0.06369, -0.9558, -0.2241, -0.1901, -0.8103, -0.2241, -0.5414, -0.6463, -0.6292, -0.4318, -0.7623, -0.6292, -0.1516, -0.8103, -0.2241, -0.5414, -0.5414, -0.2241, -0.8103, -0.4318, -0.6292, -0.6463, -0.6463, -0.6292, -0.4318, -1.0, 0.0, 0.0, -1.0, 0.0, 0.0, -1.0, 0.0, 0.0, -1.0, 0.0, 0.0, 0.0, 0.0, 1.0, 0.0, 0.0, 1.0, 0.0, 0.0, 1.0, 0.0, 0.0, 1.0, 1.0, 0.0, 0.0, 1.0, 0.0, 0.0, 1.0, 0.0, 0.0, 1.0, 0.0, 0.0, 0.0, 0.0, -1.0, 0.0, 0.0, -1.0, 0.0, 0.0, -1.0, 0.0, 0.0, -1.0, 0.0, 1.0, -7.383e-08, 0.0, 1.0, -7.383e-08, 0.0, 1.0, -7.383e-08, 0.0, 1.0, -7.383e-08, 0.0, -1.0, 1.688e-07, 0.0, -1.0, 1.688e-07, 0.0, -1.0, 1.688e-07, 0.0, -1.0, 1.688e-07])] * 3)])

# ---- objects
ob_cube = bpy.data.objects.new('Cube', me_cube)
ob_light = bpy.data.objects.new('Light', light_light)
ob_camera = bpy.data.objects.new('Camera', cam_camera)
ob_plate_004_lod0 = bpy.data.objects.new('Plate.004_LOD0', me_plate_004)
ob_plate_004 = bpy.data.objects.new('Plate.004', None)

# ---- transforms, parenting, visibility, modifiers, constraints
ob_cube.location = (0.0, 0.0, 0.0)
ob_cube.lock_rotations_4d = False
ob_cube.empty_display_type = 'ARROWS'
ob_cube.lineart.crease_threshold = 0.0
ob_light.location = (4.076, 1.005, 5.904)
ob_light.rotation_euler = (0.6503, 0.05522, 1.866)
ob_light.lock_rotations_4d = False
ob_light.empty_display_type = 'ARROWS'
ob_light.color = (0.0, 0.0, 0.0, 0.0)
ob_light.lineart.crease_threshold = 0.0
ob_camera.location = (7.359, -6.926, 4.958)
ob_camera.rotation_euler = (1.109, 0.0, 0.8149)
ob_camera.lock_rotations_4d = False
ob_camera.empty_display_type = 'ARROWS'
ob_camera.color = (0.0, 0.0, 0.0, 0.0)
ob_camera.display_type = 'WIRE'
ob_camera.lineart.crease_threshold = 0.0
ob_plate_004_lod0.parent = ob_plate_004
ob_plate_004_lod0.location = (0.0, 0.0, 0.0)
ob_plate_004_lod0.scale = (1.606, 1.63, 2.291)
ob_plate_004_lod0.color = (0.8, 0.8, 0.8, 1.0)
ob_plate_004.location = (0.5938, 0.5701, -0.01288)
ob_plate_004.rotation_euler = (1.571, -0.0, 0.0)
ob_plate_004.color = (0.8, 0.8, 0.8, 1.0)

# ---- collection membership
col_collection.objects.link(ob_cube)
col_collection.objects.link(ob_light)
col_collection.objects.link(ob_camera)
col_collection.objects.link(ob_plate_004_lod0)
col_collection.objects.link(ob_plate_004)

# ---- scene / render settings (as saved in the file)
scene.camera = ob_camera
scene.frame_start = 1; scene.frame_end = 250; scene.frame_set(1)
scene.render.engine = 'BLENDER_EEVEE_NEXT'
scene.cycles.use_denoising = False
scene.cycles.samples = 128
scene.cycles.sampling_pattern = 'TABULATED_SOBOL'
scene.cycles.use_adaptive_sampling = False
scene.cycles.use_light_tree = False
scene.view_settings.view_transform = 'Filmic'
bpy.context.view_layer.update()
